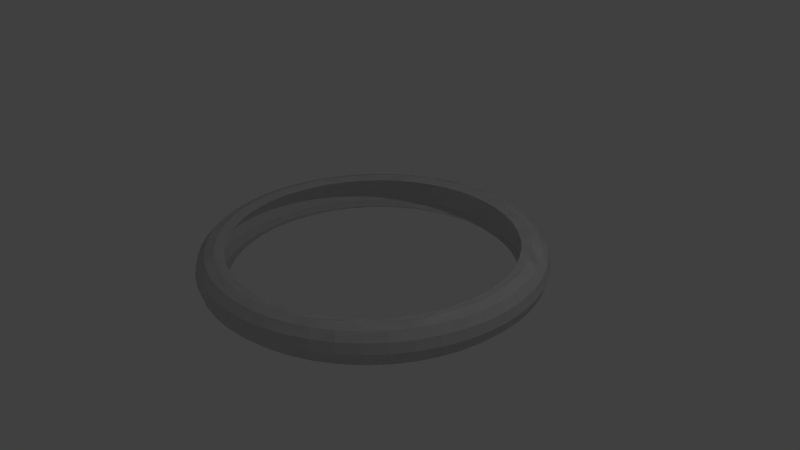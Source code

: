 # Source: OpenTorus.blend  (saved by Blender 2.74.0; exported with 4.5.12 LTS)
import bpy
from mathutils import Matrix  # noqa: F401  (used for matrix-valued properties, if any)

bpy.ops.wm.read_factory_settings(use_empty=True)
scene = bpy.context.scene
scene.name = 'Scene'

# ---- collections
col_collection_1 = bpy.data.collections.new('Collection 1'); scene.collection.children.link(col_collection_1)

# ---- world
world_world = bpy.data.worlds.new('World'); scene.world = world_world
world_world.color = (0.05088, 0.05088, 0.05088)
world_world.use_sun_shadow = False
world_world.sun_shadow_jitter_overblur = 0.0
world_world.cycles.sampling_method = 'MANUAL'
world_world.cycles.sample_map_resolution = 256

# ---- cameras
cam_camera = bpy.data.cameras.new('Camera')
cam_camera.clip_end = 100.0
cam_camera.lens = 35.0
cam_camera.sensor_width = 32.0
cam_camera.sensor_height = 18.0
cam_camera.ortho_scale = 7.314
cam_camera.dof.focus_distance = 0.0
cam_camera.dof.aperture_fstop = 128.0

# ---- lights
light_lamp = bpy.data.lights.new('Lamp', 'POINT')
light_lamp.transmission_factor = 0.0
light_lamp.cutoff_distance = 30.0
light_lamp.energy = 100.0
light_lamp.shadow_buffer_clip_start = 1.001
light_lamp.shadow_soft_size = 0.1
light_lamp.shadow_maximum_resolution = 0.006
light_lamp.use_absolute_resolution = True
light_lamp.cycles.use_multiple_importance_sampling = False

# ---- meshes
me_torus = bpy.data.meshes.new('Torus')
me_torus.from_pydata([(2.25, 0.0, 0.0), (2.217, 0.0, 0.125), (2.125, 0.0, 0.2165), (2.0, 0.0, 0.25), (1.875, 0.0, 0.2165), (1.875, 0.0, -0.2165), (2.0, 0.0, -0.25), (2.125, 0.0, -0.2165), (2.217, 0.0, -0.125), (2.231, 0.2937, 0.0), (2.198, 0.2893, 0.125), (2.107, 0.2774, 0.2165), (1.983, 0.2611, 0.25), (1.859, 0.2447, 0.2165), (1.859, 0.2447, -0.2165), (1.983, 0.2611, -0.25), (2.107, 0.2774, -0.2165), (2.198, 0.2893, -0.125), (2.173, 0.5823, 0.0), (2.141, 0.5737, 0.125), (2.053, 0.55, 0.2165), (1.932, 0.5176, 0.25), (1.811, 0.4853, 0.2165), (1.811, 0.4853, -0.2165), (1.932, 0.5176, -0.25), (2.053, 0.55, -0.2165), (2.141, 0.5737, -0.125), (2.079, 0.861, 0.0), (2.048, 0.8482, 0.125), (1.963, 0.8132, 0.2165), (1.848, 0.7654, 0.25), (1.732, 0.7175, 0.2165), (1.732, 0.7175, -0.2165), (1.848, 0.7654, -0.25), (1.963, 0.8132, -0.2165), (2.048, 0.8482, -0.125), (1.949, 1.125, 0.0), (1.92, 1.108, 0.125), (1.84, 1.063, 0.2165), (1.732, 1.0, 0.25), (1.624, 0.9375, 0.2165), (1.624, 0.9375, -0.2165), (1.732, 1.0, -0.25), (1.84, 1.063, -0.2165), (1.92, 1.108, -0.125), (1.785, 1.37, 0.0), (1.758, 1.349, 0.125), (1.686, 1.294, 0.2165), (1.587, 1.218, 0.25), (1.488, 1.141, 0.2165), (1.488, 1.141, -0.2165), (1.587, 1.218, -0.25), (1.686, 1.294, -0.2165), (1.758, 1.349, -0.125), (1.591, 1.591, 0.0), (1.567, 1.567, 0.125), (1.503, 1.503, 0.2165), (1.414, 1.414, 0.25), (1.326, 1.326, 0.2165), (1.326, 1.326, -0.2165), (1.414, 1.414, -0.25), (1.503, 1.503, -0.2165), (1.567, 1.567, -0.125), (1.37, 1.785, 0.0), (1.349, 1.758, 0.125), (1.294, 1.686, 0.2165), (1.218, 1.587, 0.25), (1.141, 1.488, 0.2165), (1.141, 1.488, -0.2165), (1.218, 1.587, -0.25), (1.294, 1.686, -0.2165), (1.349, 1.758, -0.125), (1.125, 1.949, 0.0), (1.108, 1.92, 0.125), (1.062, 1.84, 0.2165), (1.0, 1.732, 0.25), (0.9375, 1.624, 0.2165), (0.9375, 1.624, -0.2165), (1.0, 1.732, -0.25), (1.062, 1.84, -0.2165), (1.108, 1.92, -0.125), (0.861, 2.079, 0.0), (0.8482, 2.048, 0.125), (0.8132, 1.963, 0.2165), (0.7654, 1.848, 0.25), (0.7175, 1.732, 0.2165), (0.7175, 1.732, -0.2165), (0.7654, 1.848, -0.25), (0.8132, 1.963, -0.2165), (0.8482, 2.048, -0.125), (0.5823, 2.173, 0.0), (0.5737, 2.141, 0.125), (0.55, 2.053, 0.2165), (0.5176, 1.932, 0.25), (0.4853, 1.811, 0.2165), (0.4853, 1.811, -0.2165), (0.5176, 1.932, -0.25), (0.55, 2.053, -0.2165), (0.5737, 2.141, -0.125), (0.2937, 2.231, 0.0), (0.2893, 2.198, 0.125), (0.2774, 2.107, 0.2165), (0.2611, 1.983, 0.25), (0.2447, 1.859, 0.2165), (0.2447, 1.859, -0.2165), (0.2611, 1.983, -0.25), (0.2774, 2.107, -0.2165), (0.2893, 2.198, -0.125), (2.384e-07, 2.25, 0.0), (3.576e-07, 2.217, 0.125), (1.192e-07, 2.125, 0.2165), (1.788e-07, 2.0, 0.25), (1.192e-07, 1.875, 0.2165), (1.192e-07, 1.875, -0.2165), (1.788e-07, 2.0, -0.25), (1.192e-07, 2.125, -0.2165), (3.576e-07, 2.217, -0.125), (-0.2937, 2.231, 0.0), (-0.2893, 2.198, 0.125), (-0.2774, 2.107, 0.2165), (-0.2611, 1.983, 0.25), (-0.2447, 1.859, 0.2165), (-0.2447, 1.859, -0.2165), (-0.2611, 1.983, -0.25), (-0.2774, 2.107, -0.2165), (-0.2893, 2.198, -0.125), (-0.5823, 2.173, 0.0), (-0.5737, 2.141, 0.125), (-0.55, 2.053, 0.2165), (-0.5176, 1.932, 0.25), (-0.4853, 1.811, 0.2165), (-0.4853, 1.811, -0.2165), (-0.5176, 1.932, -0.25), (-0.55, 2.053, -0.2165), (-0.5737, 2.141, -0.125), (-0.861, 2.079, 0.0), (-0.8482, 2.048, 0.125), (-0.8132, 1.963, 0.2165), (-0.7654, 1.848, 0.25), (-0.7175, 1.732, 0.2165), (-0.7175, 1.732, -0.2165), (-0.7654, 1.848, -0.25), (-0.8132, 1.963, -0.2165), (-0.8482, 2.048, -0.125), (-1.125, 1.949, 0.0), (-1.108, 1.92, 0.125), (-1.062, 1.84, 0.2165), (-1.0, 1.732, 0.25), (-0.9375, 1.624, 0.2165), (-0.9375, 1.624, -0.2165), (-1.0, 1.732, -0.25), (-1.062, 1.84, -0.2165), (-1.108, 1.92, -0.125), (-1.37, 1.785, 0.0), (-1.349, 1.758, 0.125), (-1.294, 1.686, 0.2165), (-1.218, 1.587, 0.25), (-1.141, 1.488, 0.2165), (-1.141, 1.488, -0.2165), (-1.218, 1.587, -0.25), (-1.294, 1.686, -0.2165), (-1.349, 1.758, -0.125), (-1.591, 1.591, 0.0), (-1.567, 1.567, 0.125), (-1.503, 1.503, 0.2165), (-1.414, 1.414, 0.25), (-1.326, 1.326, 0.2165), (-1.326, 1.326, -0.2165), (-1.414, 1.414, -0.25), (-1.503, 1.503, -0.2165), (-1.567, 1.567, -0.125), (-1.785, 1.37, 0.0), (-1.758, 1.349, 0.125), (-1.686, 1.294, 0.2165), (-1.587, 1.218, 0.25), (-1.488, 1.141, 0.2165), (-1.488, 1.141, -0.2165), (-1.587, 1.218, -0.25), (-1.686, 1.294, -0.2165), (-1.758, 1.349, -0.125), (-1.949, 1.125, 0.0), (-1.92, 1.108, 0.125), (-1.84, 1.063, 0.2165), (-1.732, 1.0, 0.25), (-1.624, 0.9375, 0.2165), (-1.624, 0.9375, -0.2165), (-1.732, 1.0, -0.25), (-1.84, 1.063, -0.2165), (-1.92, 1.108, -0.125), (-2.079, 0.861, 0.0), (-2.048, 0.8482, 0.125), (-1.963, 0.8132, 0.2165), (-1.848, 0.7654, 0.25), (-1.732, 0.7175, 0.2165), (-1.732, 0.7175, -0.2165), (-1.848, 0.7654, -0.25), (-1.963, 0.8132, -0.2165), (-2.048, 0.8482, -0.125), (-2.173, 0.5823, 0.0), (-2.141, 0.5737, 0.125), (-2.053, 0.55, 0.2165), (-1.932, 0.5176, 0.25), (-1.811, 0.4853, 0.2165), (-1.811, 0.4853, -0.2165), (-1.932, 0.5176, -0.25), (-2.053, 0.55, -0.2165), (-2.141, 0.5737, -0.125), (-2.231, 0.2937, 0.0), (-2.198, 0.2893, 0.125), (-2.107, 0.2774, 0.2165), (-1.983, 0.2611, 0.25), (-1.859, 0.2447, 0.2165), (-1.859, 0.2447, -0.2165), (-1.983, 0.2611, -0.25), (-2.107, 0.2774, -0.2165), (-2.198, 0.2893, -0.125), (-2.25, 1.967e-07, 0.0), (-2.217, 1.938e-07, 0.125), (-2.125, 1.858e-07, 0.2165), (-2.0, 1.748e-07, 0.25), (-1.875, 1.639e-07, 0.2165), (-1.875, 1.639e-07, -0.2165), (-2.0, 1.748e-07, -0.25), (-2.125, 1.858e-07, -0.2165), (-2.217, 1.938e-07, -0.125), (-2.231, -0.2937, 0.0), (-2.198, -0.2893, 0.125), (-2.107, -0.2774, 0.2165), (-1.983, -0.2611, 0.25), (-1.859, -0.2447, 0.2165), (-1.859, -0.2447, -0.2165), (-1.983, -0.2611, -0.25), (-2.107, -0.2774, -0.2165), (-2.198, -0.2893, -0.125), (-2.173, -0.5823, 0.0), (-2.141, -0.5737, 0.125), (-2.053, -0.55, 0.2165), (-1.932, -0.5176, 0.25), (-1.811, -0.4853, 0.2165), (-1.811, -0.4853, -0.2165), (-1.932, -0.5176, -0.25), (-2.053, -0.55, -0.2165), (-2.141, -0.5737, -0.125), (-2.079, -0.861, 0.0), (-2.048, -0.8482, 0.125), (-1.963, -0.8132, 0.2165), (-1.848, -0.7654, 0.25), (-1.732, -0.7175, 0.2165), (-1.732, -0.7175, -0.2165), (-1.848, -0.7654, -0.25), (-1.963, -0.8132, -0.2165), (-2.048, -0.8482, -0.125), (-1.949, -1.125, 0.0), (-1.92, -1.108, 0.125), (-1.84, -1.062, 0.2165), (-1.732, -1.0, 0.25), (-1.624, -0.9375, 0.2165), (-1.624, -0.9375, -0.2165), (-1.732, -1.0, -0.25), (-1.84, -1.062, -0.2165), (-1.92, -1.108, -0.125), (-1.785, -1.37, 0.0), (-1.758, -1.349, 0.125), (-1.686, -1.294, 0.2165), (-1.587, -1.218, 0.25), (-1.488, -1.141, 0.2165), (-1.488, -1.141, -0.2165), (-1.587, -1.218, -0.25), (-1.686, -1.294, -0.2165), (-1.758, -1.349, -0.125), (-1.591, -1.591, 0.0), (-1.567, -1.567, 0.125), (-1.503, -1.503, 0.2165), (-1.414, -1.414, 0.25), (-1.326, -1.326, 0.2165), (-1.326, -1.326, -0.2165), (-1.414, -1.414, -0.25), (-1.503, -1.503, -0.2165), (-1.567, -1.567, -0.125), (-1.37, -1.785, 0.0), (-1.349, -1.758, 0.125), (-1.294, -1.686, 0.2165), (-1.218, -1.587, 0.25), (-1.141, -1.488, 0.2165), (-1.141, -1.488, -0.2165), (-1.218, -1.587, -0.25), (-1.294, -1.686, -0.2165), (-1.349, -1.758, -0.125), (-1.125, -1.949, 0.0), (-1.108, -1.92, 0.125), (-1.062, -1.84, 0.2165), (-1.0, -1.732, 0.25), (-0.9375, -1.624, 0.2165), (-0.9375, -1.624, -0.2165), (-1.0, -1.732, -0.25), (-1.062, -1.84, -0.2165), (-1.108, -1.92, -0.125), (-0.861, -2.079, 0.0), (-0.8482, -2.048, 0.125), (-0.8132, -1.963, 0.2165), (-0.7654, -1.848, 0.25), (-0.7175, -1.732, 0.2165), (-0.7175, -1.732, -0.2165), (-0.7654, -1.848, -0.25), (-0.8132, -1.963, -0.2165), (-0.8482, -2.048, -0.125), (-0.5823, -2.173, 0.0), (-0.5737, -2.141, 0.125), (-0.55, -2.053, 0.2165), (-0.5176, -1.932, 0.25), (-0.4853, -1.811, 0.2165), (-0.4853, -1.811, -0.2165), (-0.5176, -1.932, -0.25), (-0.55, -2.053, -0.2165), (-0.5737, -2.141, -0.125), (-0.2937, -2.231, 0.0), (-0.2893, -2.198, 0.125), (-0.2774, -2.107, 0.2165), (-0.2611, -1.983, 0.25), (-0.2447, -1.859, 0.2165), (-0.2447, -1.859, -0.2165), (-0.2611, -1.983, -0.25), (-0.2774, -2.107, -0.2165), (-0.2893, -2.198, -0.125), (2.384e-07, -2.25, 0.0), (3.576e-07, -2.217, 0.125), (1.192e-07, -2.125, 0.2165), (1.788e-07, -2.0, 0.25), (1.192e-07, -1.875, 0.2165), (1.192e-07, -1.875, -0.2165), (1.788e-07, -2.0, -0.25), (1.192e-07, -2.125, -0.2165), (3.576e-07, -2.217, -0.125), (0.2937, -2.231, 0.0), (0.2893, -2.198, 0.125), (0.2774, -2.107, 0.2165), (0.2611, -1.983, 0.25), (0.2447, -1.859, 0.2165), (0.2447, -1.859, -0.2165), (0.2611, -1.983, -0.25), (0.2774, -2.107, -0.2165), (0.2893, -2.198, -0.125), (0.5823, -2.173, 0.0), (0.5737, -2.141, 0.125), (0.55, -2.053, 0.2165), (0.5176, -1.932, 0.25), (0.4853, -1.811, 0.2165), (0.4853, -1.811, -0.2165), (0.5176, -1.932, -0.25), (0.55, -2.053, -0.2165), (0.5737, -2.141, -0.125), (0.861, -2.079, 0.0), (0.8482, -2.048, 0.125), (0.8132, -1.963, 0.2165), (0.7654, -1.848, 0.25), (0.7175, -1.732, 0.2165), (0.7175, -1.732, -0.2165), (0.7654, -1.848, -0.25), (0.8132, -1.963, -0.2165), (0.8482, -2.048, -0.125), (1.125, -1.949, 0.0), (1.108, -1.92, 0.125), (1.062, -1.84, 0.2165), (1.0, -1.732, 0.25), (0.9375, -1.624, 0.2165), (0.9375, -1.624, -0.2165), (1.0, -1.732, -0.25), (1.062, -1.84, -0.2165), (1.108, -1.92, -0.125), (1.37, -1.785, 0.0), (1.349, -1.758, 0.125), (1.294, -1.686, 0.2165), (1.218, -1.587, 0.25), (1.141, -1.488, 0.2165), (1.141, -1.488, -0.2165), (1.218, -1.587, -0.25), (1.294, -1.686, -0.2165), (1.349, -1.758, -0.125), (1.591, -1.591, 0.0), (1.567, -1.567, 0.125), (1.503, -1.503, 0.2165), (1.414, -1.414, 0.25), (1.326, -1.326, 0.2165), (1.326, -1.326, -0.2165), (1.414, -1.414, -0.25), (1.503, -1.503, -0.2165), (1.567, -1.567, -0.125), (1.785, -1.37, 0.0), (1.758, -1.349, 0.125), (1.686, -1.294, 0.2165), (1.587, -1.218, 0.25), (1.488, -1.141, 0.2165), (1.488, -1.141, -0.2165), (1.587, -1.218, -0.25), (1.686, -1.294, -0.2165), (1.758, -1.349, -0.125), (1.949, -1.125, 0.0), (1.92, -1.108, 0.125), (1.84, -1.063, 0.2165), (1.732, -1.0, 0.25), (1.624, -0.9375, 0.2165), (1.624, -0.9375, -0.2165), (1.732, -1.0, -0.25), (1.84, -1.063, -0.2165), (1.92, -1.108, -0.125), (2.079, -0.861, 0.0), (2.048, -0.8482, 0.125), (1.963, -0.8132, 0.2165), (1.848, -0.7654, 0.25), (1.732, -0.7175, 0.2165), (1.732, -0.7175, -0.2165), (1.848, -0.7654, -0.25), (1.963, -0.8132, -0.2165), (2.048, -0.8482, -0.125), (2.173, -0.5823, 0.0), (2.141, -0.5737, 0.125), (2.053, -0.55, 0.2165), (1.932, -0.5176, 0.25), (1.811, -0.4853, 0.2165), (1.811, -0.4853, -0.2165), (1.932, -0.5176, -0.25), (2.053, -0.55, -0.2165), (2.141, -0.5737, -0.125), (2.231, -0.2937, 0.0), (2.198, -0.2893, 0.125), (2.107, -0.2774, 0.2165), (1.983, -0.2611, 0.25), (1.859, -0.2447, 0.2165), (1.859, -0.2447, -0.2165), (1.983, -0.2611, -0.25), (2.107, -0.2774, -0.2165), (2.198, -0.2893, -0.125), (2.25, 0.0, 0.0), (2.217, 0.0, 0.125), (2.125, 0.0, 0.2165), (2.0, 0.0, 0.25), (1.875, 0.0, 0.2165), (1.875, 0.0, -0.2165), (2.0, 0.0, -0.25), (2.125, 0.0, -0.2165), (2.217, 0.0, -0.125), (2.231, 0.2937, 0.0), (2.198, 0.2893, 0.125), (2.107, 0.2774, 0.2165), (1.983, 0.2611, 0.25), (1.859, 0.2447, 0.2165), (1.859, 0.2447, -0.2165), (1.983, 0.2611, -0.25), (2.107, 0.2774, -0.2165), (2.198, 0.2893, -0.125), (2.173, 0.5823, 0.0), (2.141, 0.5737, 0.125), (2.053, 0.55, 0.2165), (1.932, 0.5176, 0.25), (1.811, 0.4853, 0.2165), (1.811, 0.4853, -0.2165), (1.932, 0.5176, -0.25), (2.053, 0.55, -0.2165), (2.141, 0.5737, -0.125), (2.079, 0.861, 0.0), (2.048, 0.8482, 0.125), (1.963, 0.8132, 0.2165), (1.848, 0.7654, 0.25), (1.732, 0.7175, 0.2165), (1.732, 0.7175, -0.2165), (1.848, 0.7654, -0.25), (1.963, 0.8132, -0.2165), (2.048, 0.8482, -0.125), (1.949, 1.125, 0.0), (1.92, 1.108, 0.125), (1.84, 1.063, 0.2165), (1.732, 1.0, 0.25), (1.624, 0.9375, 0.2165), (1.624, 0.9375, -0.2165), (1.732, 1.0, -0.25), (1.84, 1.063, -0.2165), (1.92, 1.108, -0.125), (1.785, 1.37, 0.0), (1.758, 1.349, 0.125), (1.686, 1.294, 0.2165), (1.587, 1.218, 0.25), (1.488, 1.141, 0.2165), (1.488, 1.141, -0.2165), (1.587, 1.218, -0.25), (1.686, 1.294, -0.2165), (1.758, 1.349, -0.125), (1.591, 1.591, 0.0), (1.567, 1.567, 0.125), (1.503, 1.503, 0.2165), (1.414, 1.414, 0.25), (1.326, 1.326, 0.2165), (1.326, 1.326, -0.2165), (1.414, 1.414, -0.25), (1.503, 1.503, -0.2165), (1.567, 1.567, -0.125), (1.37, 1.785, 0.0), (1.349, 1.758, 0.125), (1.294, 1.686, 0.2165), (1.218, 1.587, 0.25), (1.141, 1.488, 0.2165), (1.141, 1.488, -0.2165), (1.218, 1.587, -0.25), (1.294, 1.686, -0.2165), (1.349, 1.758, -0.125), (1.125, 1.949, 0.0), (1.108, 1.92, 0.125), (1.062, 1.84, 0.2165), (1.0, 1.732, 0.25), (0.9375, 1.624, 0.2165), (0.9375, 1.624, -0.2165), (1.0, 1.732, -0.25), (1.062, 1.84, -0.2165), (1.108, 1.92, -0.125), (0.861, 2.079, 0.0), (0.8482, 2.048, 0.125), (0.8132, 1.963, 0.2165), (0.7654, 1.848, 0.25), (0.7175, 1.732, 0.2165), (0.7175, 1.732, -0.2165), (0.7654, 1.848, -0.25), (0.8132, 1.963, -0.2165), (0.8482, 2.048, -0.125), (0.5823, 2.173, 0.0), (0.5737, 2.141, 0.125), (0.55, 2.053, 0.2165), (0.5176, 1.932, 0.25), (0.4853, 1.811, 0.2165), (0.4853, 1.811, -0.2165), (0.5176, 1.932, -0.25), (0.55, 2.053, -0.2165), (0.5737, 2.141, -0.125), (0.2937, 2.231, 0.0), (0.2893, 2.198, 0.125), (0.2774, 2.107, 0.2165), (0.2611, 1.983, 0.25), (0.2447, 1.859, 0.2165), (0.2447, 1.859, -0.2165), (0.2611, 1.983, -0.25), (0.2774, 2.107, -0.2165), (0.2893, 2.198, -0.125), (2.384e-07, 2.25, 0.0), (3.576e-07, 2.217, 0.125), (1.192e-07, 2.125, 0.2165), (1.788e-07, 2.0, 0.25), (1.192e-07, 1.875, 0.2165), (1.192e-07, 1.875, -0.2165), (1.788e-07, 2.0, -0.25), (1.192e-07, 2.125, -0.2165), (3.576e-07, 2.217, -0.125), (-0.2937, 2.231, 0.0), (-0.2893, 2.198, 0.125), (-0.2774, 2.107, 0.2165), (-0.2611, 1.983, 0.25), (-0.2447, 1.859, 0.2165), (-0.2447, 1.859, -0.2165), (-0.2611, 1.983, -0.25), (-0.2774, 2.107, -0.2165), (-0.2893, 2.198, -0.125), (-0.5823, 2.173, 0.0), (-0.5737, 2.141, 0.125), (-0.55, 2.053, 0.2165), (-0.5176, 1.932, 0.25), (-0.4853, 1.811, 0.2165), (-0.4853, 1.811, -0.2165), (-0.5176, 1.932, -0.25), (-0.55, 2.053, -0.2165), (-0.5737, 2.141, -0.125), (-0.861, 2.079, 0.0), (-0.8482, 2.048, 0.125), (-0.8132, 1.963, 0.2165), (-0.7654, 1.848, 0.25), (-0.7175, 1.732, 0.2165), (-0.7175, 1.732, -0.2165), (-0.7654, 1.848, -0.25), (-0.8132, 1.963, -0.2165), (-0.8482, 2.048, -0.125), (-1.125, 1.949, 0.0), (-1.108, 1.92, 0.125), (-1.062, 1.84, 0.2165), (-1.0, 1.732, 0.25), (-0.9375, 1.624, 0.2165), (-0.9375, 1.624, -0.2165), (-1.0, 1.732, -0.25), (-1.062, 1.84, -0.2165), (-1.108, 1.92, -0.125), (-1.37, 1.785, 0.0), (-1.349, 1.758, 0.125), (-1.294, 1.686, 0.2165), (-1.218, 1.587, 0.25), (-1.141, 1.488, 0.2165), (-1.141, 1.488, -0.2165), (-1.218, 1.587, -0.25), (-1.294, 1.686, -0.2165), (-1.349, 1.758, -0.125), (-1.591, 1.591, 0.0), (-1.567, 1.567, 0.125), (-1.503, 1.503, 0.2165), (-1.414, 1.414, 0.25), (-1.326, 1.326, 0.2165), (-1.326, 1.326, -0.2165), (-1.414, 1.414, -0.25), (-1.503, 1.503, -0.2165), (-1.567, 1.567, -0.125), (-1.785, 1.37, 0.0), (-1.758, 1.349, 0.125), (-1.686, 1.294, 0.2165), (-1.587, 1.218, 0.25), (-1.488, 1.141, 0.2165), (-1.488, 1.141, -0.2165), (-1.587, 1.218, -0.25), (-1.686, 1.294, -0.2165), (-1.758, 1.349, -0.125), (-1.949, 1.125, 0.0), (-1.92, 1.108, 0.125), (-1.84, 1.063, 0.2165), (-1.732, 1.0, 0.25), (-1.624, 0.9375, 0.2165), (-1.624, 0.9375, -0.2165), (-1.732, 1.0, -0.25), (-1.84, 1.063, -0.2165), (-1.92, 1.108, -0.125), (-2.079, 0.861, 0.0), (-2.048, 0.8482, 0.125), (-1.963, 0.8132, 0.2165), (-1.848, 0.7654, 0.25), (-1.732, 0.7175, 0.2165), (-1.732, 0.7175, -0.2165), (-1.848, 0.7654, -0.25), (-1.963, 0.8132, -0.2165), (-2.048, 0.8482, -0.125), (-2.173, 0.5823, 0.0), (-2.141, 0.5737, 0.125), (-2.053, 0.55, 0.2165), (-1.932, 0.5176, 0.25), (-1.811, 0.4853, 0.2165), (-1.811, 0.4853, -0.2165), (-1.932, 0.5176, -0.25), (-2.053, 0.55, -0.2165), (-2.141, 0.5737, -0.125), (-2.231, 0.2937, 0.0), (-2.198, 0.2893, 0.125), (-2.107, 0.2774, 0.2165), (-1.983, 0.2611, 0.25), (-1.859, 0.2447, 0.2165), (-1.859, 0.2447, -0.2165), (-1.983, 0.2611, -0.25), (-2.107, 0.2774, -0.2165), (-2.198, 0.2893, -0.125), (-2.25, 1.967e-07, 0.0), (-2.217, 1.938e-07, 0.125), (-2.125, 1.858e-07, 0.2165), (-2.0, 1.748e-07, 0.25), (-1.875, 1.639e-07, 0.2165), (-1.875, 1.639e-07, -0.2165), (-2.0, 1.748e-07, -0.25), (-2.125, 1.858e-07, -0.2165), (-2.217, 1.938e-07, -0.125), (-2.231, -0.2937, 0.0), (-2.198, -0.2893, 0.125), (-2.107, -0.2774, 0.2165), (-1.983, -0.2611, 0.25), (-1.859, -0.2447, 0.2165), (-1.859, -0.2447, -0.2165), (-1.983, -0.2611, -0.25), (-2.107, -0.2774, -0.2165), (-2.198, -0.2893, -0.125), (-2.173, -0.5823, 0.0), (-2.141, -0.5737, 0.125), (-2.053, -0.55, 0.2165), (-1.932, -0.5176, 0.25), (-1.811, -0.4853, 0.2165), (-1.811, -0.4853, -0.2165), (-1.932, -0.5176, -0.25), (-2.053, -0.55, -0.2165), (-2.141, -0.5737, -0.125), (-2.079, -0.861, 0.0), (-2.048, -0.8482, 0.125), (-1.963, -0.8132, 0.2165), (-1.848, -0.7654, 0.25), (-1.732, -0.7175, 0.2165), (-1.732, -0.7175, -0.2165), (-1.848, -0.7654, -0.25), (-1.963, -0.8132, -0.2165), (-2.048, -0.8482, -0.125), (-1.949, -1.125, 0.0), (-1.92, -1.108, 0.125), (-1.84, -1.062, 0.2165), (-1.732, -1.0, 0.25), (-1.624, -0.9375, 0.2165), (-1.624, -0.9375, -0.2165), (-1.732, -1.0, -0.25), (-1.84, -1.062, -0.2165), (-1.92, -1.108, -0.125), (-1.785, -1.37, 0.0), (-1.758, -1.349, 0.125), (-1.686, -1.294, 0.2165), (-1.587, -1.218, 0.25), (-1.488, -1.141, 0.2165), (-1.488, -1.141, -0.2165), (-1.587, -1.218, -0.25), (-1.686, -1.294, -0.2165), (-1.758, -1.349, -0.125), (-1.591, -1.591, 0.0), (-1.567, -1.567, 0.125), (-1.503, -1.503, 0.2165), (-1.414, -1.414, 0.25), (-1.326, -1.326, 0.2165), (-1.326, -1.326, -0.2165), (-1.414, -1.414, -0.25), (-1.503, -1.503, -0.2165), (-1.567, -1.567, -0.125), (-1.37, -1.785, 0.0), (-1.349, -1.758, 0.125), (-1.294, -1.686, 0.2165), (-1.218, -1.587, 0.25), (-1.141, -1.488, 0.2165), (-1.141, -1.488, -0.2165), (-1.218, -1.587, -0.25), (-1.294, -1.686, -0.2165), (-1.349, -1.758, -0.125), (-1.125, -1.949, 0.0), (-1.108, -1.92, 0.125), (-1.062, -1.84, 0.2165), (-1.0, -1.732, 0.25), (-0.9375, -1.624, 0.2165), (-0.9375, -1.624, -0.2165), (-1.0, -1.732, -0.25), (-1.062, -1.84, -0.2165), (-1.108, -1.92, -0.125), (-0.861, -2.079, 0.0), (-0.8482, -2.048, 0.125), (-0.8132, -1.963, 0.2165), (-0.7654, -1.848, 0.25), (-0.7175, -1.732, 0.2165), (-0.7175, -1.732, -0.2165), (-0.7654, -1.848, -0.25), (-0.8132, -1.963, -0.2165), (-0.8482, -2.048, -0.125), (-0.5823, -2.173, 0.0), (-0.5737, -2.141, 0.125), (-0.55, -2.053, 0.2165), (-0.5176, -1.932, 0.25), (-0.4853, -1.811, 0.2165), (-0.4853, -1.811, -0.2165), (-0.5176, -1.932, -0.25), (-0.55, -2.053, -0.2165), (-0.5737, -2.141, -0.125), (-0.2937, -2.231, 0.0), (-0.2893, -2.198, 0.125), (-0.2774, -2.107, 0.2165), (-0.2611, -1.983, 0.25), (-0.2447, -1.859, 0.2165), (-0.2447, -1.859, -0.2165), (-0.2611, -1.983, -0.25), (-0.2774, -2.107, -0.2165), (-0.2893, -2.198, -0.125), (2.384e-07, -2.25, 0.0), (3.576e-07, -2.217, 0.125), (1.192e-07, -2.125, 0.2165), (1.788e-07, -2.0, 0.25), (1.192e-07, -1.875, 0.2165), (1.192e-07, -1.875, -0.2165), (1.788e-07, -2.0, -0.25), (1.192e-07, -2.125, -0.2165), (3.576e-07, -2.217, -0.125), (0.2937, -2.231, 0.0), (0.2893, -2.198, 0.125), (0.2774, -2.107, 0.2165), (0.2611, -1.983, 0.25), (0.2447, -1.859, 0.2165), (0.2447, -1.859, -0.2165), (0.2611, -1.983, -0.25), (0.2774, -2.107, -0.2165), (0.2893, -2.198, -0.125), (0.5823, -2.173, 0.0), (0.5737, -2.141, 0.125), (0.55, -2.053, 0.2165), (0.5176, -1.932, 0.25), (0.4853, -1.811, 0.2165), (0.4853, -1.811, -0.2165), (0.5176, -1.932, -0.25), (0.55, -2.053, -0.2165), (0.5737, -2.141, -0.125), (0.861, -2.079, 0.0), (0.8482, -2.048, 0.125), (0.8132, -1.963, 0.2165), (0.7654, -1.848, 0.25), (0.7175, -1.732, 0.2165), (0.7175, -1.732, -0.2165), (0.7654, -1.848, -0.25), (0.8132, -1.963, -0.2165), (0.8482, -2.048, -0.125), (1.125, -1.949, 0.0), (1.108, -1.92, 0.125), (1.062, -1.84, 0.2165), (1.0, -1.732, 0.25), (0.9375, -1.624, 0.2165), (0.9375, -1.624, -0.2165), (1.0, -1.732, -0.25), (1.062, -1.84, -0.2165), (1.108, -1.92, -0.125), (1.37, -1.785, 0.0), (1.349, -1.758, 0.125), (1.294, -1.686, 0.2165), (1.218, -1.587, 0.25), (1.141, -1.488, 0.2165), (1.141, -1.488, -0.2165), (1.218, -1.587, -0.25), (1.294, -1.686, -0.2165), (1.349, -1.758, -0.125), (1.591, -1.591, 0.0), (1.567, -1.567, 0.125), (1.503, -1.503, 0.2165), (1.414, -1.414, 0.25), (1.326, -1.326, 0.2165), (1.326, -1.326, -0.2165), (1.414, -1.414, -0.25), (1.503, -1.503, -0.2165), (1.567, -1.567, -0.125), (1.785, -1.37, 0.0), (1.758, -1.349, 0.125), (1.686, -1.294, 0.2165), (1.587, -1.218, 0.25), (1.488, -1.141, 0.2165), (1.488, -1.141, -0.2165), (1.587, -1.218, -0.25), (1.686, -1.294, -0.2165), (1.758, -1.349, -0.125), (1.949, -1.125, 0.0), (1.92, -1.108, 0.125), (1.84, -1.063, 0.2165), (1.732, -1.0, 0.25), (1.624, -0.9375, 0.2165), (1.624, -0.9375, -0.2165), (1.732, -1.0, -0.25), (1.84, -1.063, -0.2165), (1.92, -1.108, -0.125), (2.079, -0.861, 0.0), (2.048, -0.8482, 0.125), (1.963, -0.8132, 0.2165), (1.848, -0.7654, 0.25), (1.732, -0.7175, 0.2165), (1.732, -0.7175, -0.2165), (1.848, -0.7654, -0.25), (1.963, -0.8132, -0.2165), (2.048, -0.8482, -0.125), (2.173, -0.5823, 0.0), (2.141, -0.5737, 0.125), (2.053, -0.55, 0.2165), (1.932, -0.5176, 0.25), (1.811, -0.4853, 0.2165), (1.811, -0.4853, -0.2165), (1.932, -0.5176, -0.25), (2.053, -0.55, -0.2165), (2.141, -0.5737, -0.125), (2.231, -0.2937, 0.0), (2.198, -0.2893, 0.125), (2.107, -0.2774, 0.2165), (1.983, -0.2611, 0.25), (1.859, -0.2447, 0.2165), (1.859, -0.2447, -0.2165), (1.983, -0.2611, -0.25), (2.107, -0.2774, -0.2165), (2.198, -0.2893, -0.125)], [], [(0, 9, 10, 1), (1, 10, 11, 2), (2, 11, 12, 3), (3, 12, 13, 4), (5, 14, 15, 6), (6, 15, 16, 7), (7, 16, 17, 8), (0, 8, 17, 9), (9, 18, 19, 10), (10, 19, 20, 11), (11, 20, 21, 12), (12, 21, 22, 13), (14, 23, 24, 15), (15, 24, 25, 16), (16, 25, 26, 17), (17, 26, 18, 9), (18, 27, 28, 19), (19, 28, 29, 20), (20, 29, 30, 21), (21, 30, 31, 22), (23, 32, 33, 24), (24, 33, 34, 25), (25, 34, 35, 26), (26, 35, 27, 18), (27, 36, 37, 28), (28, 37, 38, 29), (29, 38, 39, 30), (30, 39, 40, 31), (32, 41, 42, 33), (33, 42, 43, 34), (34, 43, 44, 35), (35, 44, 36, 27), (36, 45, 46, 37), (37, 46, 47, 38), (38, 47, 48, 39), (39, 48, 49, 40), (41, 50, 51, 42), (42, 51, 52, 43), (43, 52, 53, 44), (44, 53, 45, 36), (45, 54, 55, 46), (46, 55, 56, 47), (47, 56, 57, 48), (48, 57, 58, 49), (50, 59, 60, 51), (51, 60, 61, 52), (52, 61, 62, 53), (53, 62, 54, 45), (54, 63, 64, 55), (55, 64, 65, 56), (56, 65, 66, 57), (57, 66, 67, 58), (59, 68, 69, 60), (60, 69, 70, 61), (61, 70, 71, 62), (62, 71, 63, 54), (63, 72, 73, 64), (64, 73, 74, 65), (65, 74, 75, 66), (66, 75, 76, 67), (68, 77, 78, 69), (69, 78, 79, 70), (70, 79, 80, 71), (71, 80, 72, 63), (72, 81, 82, 73), (73, 82, 83, 74), (74, 83, 84, 75), (75, 84, 85, 76), (77, 86, 87, 78), (78, 87, 88, 79), (79, 88, 89, 80), (80, 89, 81, 72), (81, 90, 91, 82), (82, 91, 92, 83), (83, 92, 93, 84), (84, 93, 94, 85), (86, 95, 96, 87), (87, 96, 97, 88), (88, 97, 98, 89), (89, 98, 90, 81), (90, 99, 100, 91), (91, 100, 101, 92), (92, 101, 102, 93), (93, 102, 103, 94), (95, 104, 105, 96), (96, 105, 106, 97), (97, 106, 107, 98), (98, 107, 99, 90), (99, 108, 109, 100), (100, 109, 110, 101), (101, 110, 111, 102), (102, 111, 112, 103), (104, 113, 114, 105), (105, 114, 115, 106), (106, 115, 116, 107), (107, 116, 108, 99), (108, 117, 118, 109), (109, 118, 119, 110), (110, 119, 120, 111), (111, 120, 121, 112), (113, 122, 123, 114), (114, 123, 124, 115), (115, 124, 125, 116), (116, 125, 117, 108), (117, 126, 127, 118), (118, 127, 128, 119), (119, 128, 129, 120), (120, 129, 130, 121), (122, 131, 132, 123), (123, 132, 133, 124), (124, 133, 134, 125), (125, 134, 126, 117), (126, 135, 136, 127), (127, 136, 137, 128), (128, 137, 138, 129), (129, 138, 139, 130), (131, 140, 141, 132), (132, 141, 142, 133), (133, 142, 143, 134), (134, 143, 135, 126), (135, 144, 145, 136), (136, 145, 146, 137), (137, 146, 147, 138), (138, 147, 148, 139), (140, 149, 150, 141), (141, 150, 151, 142), (142, 151, 152, 143), (143, 152, 144, 135), (144, 153, 154, 145), (145, 154, 155, 146), (146, 155, 156, 147), (147, 156, 157, 148), (149, 158, 159, 150), (150, 159, 160, 151), (151, 160, 161, 152), (152, 161, 153, 144), (153, 162, 163, 154), (154, 163, 164, 155), (155, 164, 165, 156), (156, 165, 166, 157), (158, 167, 168, 159), (159, 168, 169, 160), (160, 169, 170, 161), (161, 170, 162, 153), (162, 171, 172, 163), (163, 172, 173, 164), (164, 173, 174, 165), (165, 174, 175, 166), (167, 176, 177, 168), (168, 177, 178, 169), (169, 178, 179, 170), (170, 179, 171, 162), (171, 180, 181, 172), (172, 181, 182, 173), (173, 182, 183, 174), (174, 183, 184, 175), (176, 185, 186, 177), (177, 186, 187, 178), (178, 187, 188, 179), (179, 188, 180, 171), (180, 189, 190, 181), (181, 190, 191, 182), (182, 191, 192, 183), (183, 192, 193, 184), (185, 194, 195, 186), (186, 195, 196, 187), (187, 196, 197, 188), (188, 197, 189, 180), (189, 198, 199, 190), (190, 199, 200, 191), (191, 200, 201, 192), (192, 201, 202, 193), (194, 203, 204, 195), (195, 204, 205, 196), (196, 205, 206, 197), (197, 206, 198, 189), (198, 207, 208, 199), (199, 208, 209, 200), (200, 209, 210, 201), (201, 210, 211, 202), (203, 212, 213, 204), (204, 213, 214, 205), (205, 214, 215, 206), (206, 215, 207, 198), (207, 216, 217, 208), (208, 217, 218, 209), (209, 218, 219, 210), (210, 219, 220, 211), (212, 221, 222, 213), (213, 222, 223, 214), (214, 223, 224, 215), (215, 224, 216, 207), (216, 225, 226, 217), (217, 226, 227, 218), (218, 227, 228, 219), (219, 228, 229, 220), (221, 230, 231, 222), (222, 231, 232, 223), (223, 232, 233, 224), (224, 233, 225, 216), (225, 234, 235, 226), (226, 235, 236, 227), (227, 236, 237, 228), (228, 237, 238, 229), (230, 239, 240, 231), (231, 240, 241, 232), (232, 241, 242, 233), (233, 242, 234, 225), (234, 243, 244, 235), (235, 244, 245, 236), (236, 245, 246, 237), (237, 246, 247, 238), (239, 248, 249, 240), (240, 249, 250, 241), (241, 250, 251, 242), (242, 251, 243, 234), (243, 252, 253, 244), (244, 253, 254, 245), (245, 254, 255, 246), (246, 255, 256, 247), (248, 257, 258, 249), (249, 258, 259, 250), (250, 259, 260, 251), (251, 260, 252, 243), (252, 261, 262, 253), (253, 262, 263, 254), (254, 263, 264, 255), (255, 264, 265, 256), (257, 266, 267, 258), (258, 267, 268, 259), (259, 268, 269, 260), (260, 269, 261, 252), (261, 270, 271, 262), (262, 271, 272, 263), (263, 272, 273, 264), (264, 273, 274, 265), (266, 275, 276, 267), (267, 276, 277, 268), (268, 277, 278, 269), (269, 278, 270, 261), (270, 279, 280, 271), (271, 280, 281, 272), (272, 281, 282, 273), (273, 282, 283, 274), (275, 284, 285, 276), (276, 285, 286, 277), (277, 286, 287, 278), (278, 287, 279, 270), (279, 288, 289, 280), (280, 289, 290, 281), (281, 290, 291, 282), (282, 291, 292, 283), (284, 293, 294, 285), (285, 294, 295, 286), (286, 295, 296, 287), (287, 296, 288, 279), (288, 297, 298, 289), (289, 298, 299, 290), (290, 299, 300, 291), (291, 300, 301, 292), (293, 302, 303, 294), (294, 303, 304, 295), (295, 304, 305, 296), (296, 305, 297, 288), (297, 306, 307, 298), (298, 307, 308, 299), (299, 308, 309, 300), (300, 309, 310, 301), (302, 311, 312, 303), (303, 312, 313, 304), (304, 313, 314, 305), (305, 314, 306, 297), (306, 315, 316, 307), (307, 316, 317, 308), (308, 317, 318, 309), (309, 318, 319, 310), (311, 320, 321, 312), (312, 321, 322, 313), (313, 322, 323, 314), (314, 323, 315, 306), (315, 324, 325, 316), (316, 325, 326, 317), (317, 326, 327, 318), (318, 327, 328, 319), (320, 329, 330, 321), (321, 330, 331, 322), (322, 331, 332, 323), (323, 332, 324, 315), (324, 333, 334, 325), (325, 334, 335, 326), (326, 335, 336, 327), (327, 336, 337, 328), (329, 338, 339, 330), (330, 339, 340, 331), (331, 340, 341, 332), (332, 341, 333, 324), (333, 342, 343, 334), (334, 343, 344, 335), (335, 344, 345, 336), (336, 345, 346, 337), (338, 347, 348, 339), (339, 348, 349, 340), (340, 349, 350, 341), (341, 350, 342, 333), (342, 351, 352, 343), (343, 352, 353, 344), (344, 353, 354, 345), (345, 354, 355, 346), (347, 356, 357, 348), (348, 357, 358, 349), (349, 358, 359, 350), (350, 359, 351, 342), (351, 360, 361, 352), (352, 361, 362, 353), (353, 362, 363, 354), (354, 363, 364, 355), (356, 365, 366, 357), (357, 366, 367, 358), (358, 367, 368, 359), (359, 368, 360, 351), (360, 369, 370, 361), (361, 370, 371, 362), (362, 371, 372, 363), (363, 372, 373, 364), (365, 374, 375, 366), (366, 375, 376, 367), (367, 376, 377, 368), (368, 377, 369, 360), (369, 378, 379, 370), (370, 379, 380, 371), (371, 380, 381, 372), (372, 381, 382, 373), (374, 383, 384, 375), (375, 384, 385, 376), (376, 385, 386, 377), (377, 386, 378, 369), (378, 387, 388, 379), (379, 388, 389, 380), (380, 389, 390, 381), (381, 390, 391, 382), (383, 392, 393, 384), (384, 393, 394, 385), (385, 394, 395, 386), (386, 395, 387, 378), (387, 396, 397, 388), (388, 397, 398, 389), (389, 398, 399, 390), (390, 399, 400, 391), (392, 401, 402, 393), (393, 402, 403, 394), (394, 403, 404, 395), (395, 404, 396, 387), (396, 405, 406, 397), (397, 406, 407, 398), (398, 407, 408, 399), (399, 408, 409, 400), (401, 410, 411, 402), (402, 411, 412, 403), (403, 412, 413, 404), (404, 413, 405, 396), (405, 414, 415, 406), (406, 415, 416, 407), (407, 416, 417, 408), (408, 417, 418, 409), (410, 419, 420, 411), (411, 420, 421, 412), (412, 421, 422, 413), (413, 422, 414, 405), (414, 423, 424, 415), (415, 424, 425, 416), (416, 425, 426, 417), (417, 426, 427, 418), (419, 428, 429, 420), (420, 429, 430, 421), (421, 430, 431, 422), (422, 431, 423, 414), (423, 0, 1, 424), (424, 1, 2, 425), (425, 2, 3, 426), (426, 3, 4, 427), (428, 5, 6, 429), (429, 6, 7, 430), (430, 7, 8, 431), (431, 8, 0, 423), (432, 433, 442, 441), (433, 434, 443, 442), (434, 435, 444, 443), (435, 436, 445, 444), (437, 438, 447, 446), (438, 439, 448, 447), (439, 440, 449, 448), (432, 441, 449, 440), (441, 442, 451, 450), (442, 443, 452, 451), (443, 444, 453, 452), (444, 445, 454, 453), (446, 447, 456, 455), (447, 448, 457, 456), (448, 449, 458, 457), (449, 441, 450, 458), (450, 451, 460, 459), (451, 452, 461, 460), (452, 453, 462, 461), (453, 454, 463, 462), (455, 456, 465, 464), (456, 457, 466, 465), (457, 458, 467, 466), (458, 450, 459, 467), (459, 460, 469, 468), (460, 461, 470, 469), (461, 462, 471, 470), (462, 463, 472, 471), (464, 465, 474, 473), (465, 466, 475, 474), (466, 467, 476, 475), (467, 459, 468, 476), (468, 469, 478, 477), (469, 470, 479, 478), (470, 471, 480, 479), (471, 472, 481, 480), (473, 474, 483, 482), (474, 475, 484, 483), (475, 476, 485, 484), (476, 468, 477, 485), (477, 478, 487, 486), (478, 479, 488, 487), (479, 480, 489, 488), (480, 481, 490, 489), (482, 483, 492, 491), (483, 484, 493, 492), (484, 485, 494, 493), (485, 477, 486, 494), (486, 487, 496, 495), (487, 488, 497, 496), (488, 489, 498, 497), (489, 490, 499, 498), (491, 492, 501, 500), (492, 493, 502, 501), (493, 494, 503, 502), (494, 486, 495, 503), (495, 496, 505, 504), (496, 497, 506, 505), (497, 498, 507, 506), (498, 499, 508, 507), (500, 501, 510, 509), (501, 502, 511, 510), (502, 503, 512, 511), (503, 495, 504, 512), (504, 505, 514, 513), (505, 506, 515, 514), (506, 507, 516, 515), (507, 508, 517, 516), (509, 510, 519, 518), (510, 511, 520, 519), (511, 512, 521, 520), (512, 504, 513, 521), (513, 514, 523, 522), (514, 515, 524, 523), (515, 516, 525, 524), (516, 517, 526, 525), (518, 519, 528, 527), (519, 520, 529, 528), (520, 521, 530, 529), (521, 513, 522, 530), (522, 523, 532, 531), (523, 524, 533, 532), (524, 525, 534, 533), (525, 526, 535, 534), (527, 528, 537, 536), (528, 529, 538, 537), (529, 530, 539, 538), (530, 522, 531, 539), (531, 532, 541, 540), (532, 533, 542, 541), (533, 534, 543, 542), (534, 535, 544, 543), (536, 537, 546, 545), (537, 538, 547, 546), (538, 539, 548, 547), (539, 531, 540, 548), (540, 541, 550, 549), (541, 542, 551, 550), (542, 543, 552, 551), (543, 544, 553, 552), (545, 546, 555, 554), (546, 547, 556, 555), (547, 548, 557, 556), (548, 540, 549, 557), (549, 550, 559, 558), (550, 551, 560, 559), (551, 552, 561, 560), (552, 553, 562, 561), (554, 555, 564, 563), (555, 556, 565, 564), (556, 557, 566, 565), (557, 549, 558, 566), (558, 559, 568, 567), (559, 560, 569, 568), (560, 561, 570, 569), (561, 562, 571, 570), (563, 564, 573, 572), (564, 565, 574, 573), (565, 566, 575, 574), (566, 558, 567, 575), (567, 568, 577, 576), (568, 569, 578, 577), (569, 570, 579, 578), (570, 571, 580, 579), (572, 573, 582, 581), (573, 574, 583, 582), (574, 575, 584, 583), (575, 567, 576, 584), (576, 577, 586, 585), (577, 578, 587, 586), (578, 579, 588, 587), (579, 580, 589, 588), (581, 582, 591, 590), (582, 583, 592, 591), (583, 584, 593, 592), (584, 576, 585, 593), (585, 586, 595, 594), (586, 587, 596, 595), (587, 588, 597, 596), (588, 589, 598, 597), (590, 591, 600, 599), (591, 592, 601, 600), (592, 593, 602, 601), (593, 585, 594, 602), (594, 595, 604, 603), (595, 596, 605, 604), (596, 597, 606, 605), (597, 598, 607, 606), (599, 600, 609, 608), (600, 601, 610, 609), (601, 602, 611, 610), (602, 594, 603, 611), (603, 604, 613, 612), (604, 605, 614, 613), (605, 606, 615, 614), (606, 607, 616, 615), (608, 609, 618, 617), (609, 610, 619, 618), (610, 611, 620, 619), (611, 603, 612, 620), (612, 613, 622, 621), (613, 614, 623, 622), (614, 615, 624, 623), (615, 616, 625, 624), (617, 618, 627, 626), (618, 619, 628, 627), (619, 620, 629, 628), (620, 612, 621, 629), (621, 622, 631, 630), (622, 623, 632, 631), (623, 624, 633, 632), (624, 625, 634, 633), (626, 627, 636, 635), (627, 628, 637, 636), (628, 629, 638, 637), (629, 621, 630, 638), (630, 631, 640, 639), (631, 632, 641, 640), (632, 633, 642, 641), (633, 634, 643, 642), (635, 636, 645, 644), (636, 637, 646, 645), (637, 638, 647, 646), (638, 630, 639, 647), (639, 640, 649, 648), (640, 641, 650, 649), (641, 642, 651, 650), (642, 643, 652, 651), (644, 645, 654, 653), (645, 646, 655, 654), (646, 647, 656, 655), (647, 639, 648, 656), (648, 649, 658, 657), (649, 650, 659, 658), (650, 651, 660, 659), (651, 652, 661, 660), (653, 654, 663, 662), (654, 655, 664, 663), (655, 656, 665, 664), (656, 648, 657, 665), (657, 658, 667, 666), (658, 659, 668, 667), (659, 660, 669, 668), (660, 661, 670, 669), (662, 663, 672, 671), (663, 664, 673, 672), (664, 665, 674, 673), (665, 657, 666, 674), (666, 667, 676, 675), (667, 668, 677, 676), (668, 669, 678, 677), (669, 670, 679, 678), (671, 672, 681, 680), (672, 673, 682, 681), (673, 674, 683, 682), (674, 666, 675, 683), (675, 676, 685, 684), (676, 677, 686, 685), (677, 678, 687, 686), (678, 679, 688, 687), (680, 681, 690, 689), (681, 682, 691, 690), (682, 683, 692, 691), (683, 675, 684, 692), (684, 685, 694, 693), (685, 686, 695, 694), (686, 687, 696, 695), (687, 688, 697, 696), (689, 690, 699, 698), (690, 691, 700, 699), (691, 692, 701, 700), (692, 684, 693, 701), (693, 694, 703, 702), (694, 695, 704, 703), (695, 696, 705, 704), (696, 697, 706, 705), (698, 699, 708, 707), (699, 700, 709, 708), (700, 701, 710, 709), (701, 693, 702, 710), (702, 703, 712, 711), (703, 704, 713, 712), (704, 705, 714, 713), (705, 706, 715, 714), (707, 708, 717, 716), (708, 709, 718, 717), (709, 710, 719, 718), (710, 702, 711, 719), (711, 712, 721, 720), (712, 713, 722, 721), (713, 714, 723, 722), (714, 715, 724, 723), (716, 717, 726, 725), (717, 718, 727, 726), (718, 719, 728, 727), (719, 711, 720, 728), (720, 721, 730, 729), (721, 722, 731, 730), (722, 723, 732, 731), (723, 724, 733, 732), (725, 726, 735, 734), (726, 727, 736, 735), (727, 728, 737, 736), (728, 720, 729, 737), (729, 730, 739, 738), (730, 731, 740, 739), (731, 732, 741, 740), (732, 733, 742, 741), (734, 735, 744, 743), (735, 736, 745, 744), (736, 737, 746, 745), (737, 729, 738, 746), (738, 739, 748, 747), (739, 740, 749, 748), (740, 741, 750, 749), (741, 742, 751, 750), (743, 744, 753, 752), (744, 745, 754, 753), (745, 746, 755, 754), (746, 738, 747, 755), (747, 748, 757, 756), (748, 749, 758, 757), (749, 750, 759, 758), (750, 751, 760, 759), (752, 753, 762, 761), (753, 754, 763, 762), (754, 755, 764, 763), (755, 747, 756, 764), (756, 757, 766, 765), (757, 758, 767, 766), (758, 759, 768, 767), (759, 760, 769, 768), (761, 762, 771, 770), (762, 763, 772, 771), (763, 764, 773, 772), (764, 756, 765, 773), (765, 766, 775, 774), (766, 767, 776, 775), (767, 768, 777, 776), (768, 769, 778, 777), (770, 771, 780, 779), (771, 772, 781, 780), (772, 773, 782, 781), (773, 765, 774, 782), (774, 775, 784, 783), (775, 776, 785, 784), (776, 777, 786, 785), (777, 778, 787, 786), (779, 780, 789, 788), (780, 781, 790, 789), (781, 782, 791, 790), (782, 774, 783, 791), (783, 784, 793, 792), (784, 785, 794, 793), (785, 786, 795, 794), (786, 787, 796, 795), (788, 789, 798, 797), (789, 790, 799, 798), (790, 791, 800, 799), (791, 783, 792, 800), (792, 793, 802, 801), (793, 794, 803, 802), (794, 795, 804, 803), (795, 796, 805, 804), (797, 798, 807, 806), (798, 799, 808, 807), (799, 800, 809, 808), (800, 792, 801, 809), (801, 802, 811, 810), (802, 803, 812, 811), (803, 804, 813, 812), (804, 805, 814, 813), (806, 807, 816, 815), (807, 808, 817, 816), (808, 809, 818, 817), (809, 801, 810, 818), (810, 811, 820, 819), (811, 812, 821, 820), (812, 813, 822, 821), (813, 814, 823, 822), (815, 816, 825, 824), (816, 817, 826, 825), (817, 818, 827, 826), (818, 810, 819, 827), (819, 820, 829, 828), (820, 821, 830, 829), (821, 822, 831, 830), (822, 823, 832, 831), (824, 825, 834, 833), (825, 826, 835, 834), (826, 827, 836, 835), (827, 819, 828, 836), (828, 829, 838, 837), (829, 830, 839, 838), (830, 831, 840, 839), (831, 832, 841, 840), (833, 834, 843, 842), (834, 835, 844, 843), (835, 836, 845, 844), (836, 828, 837, 845), (837, 838, 847, 846), (838, 839, 848, 847), (839, 840, 849, 848), (840, 841, 850, 849), (842, 843, 852, 851), (843, 844, 853, 852), (844, 845, 854, 853), (845, 837, 846, 854), (846, 847, 856, 855), (847, 848, 857, 856), (848, 849, 858, 857), (849, 850, 859, 858), (851, 852, 861, 860), (852, 853, 862, 861), (853, 854, 863, 862), (854, 846, 855, 863), (855, 856, 433, 432), (856, 857, 434, 433), (857, 858, 435, 434), (858, 859, 436, 435), (860, 861, 438, 437), (861, 862, 439, 438), (862, 863, 440, 439), (863, 855, 432, 440)])
_uv = me_torus.uv_layers.new(name='UVMap')
_uv.uv.foreach_set('vector', [0.0, 0.0, 0.0, 0.0, 0.0, 0.0, 0.0, 0.0, 0.0, 0.0, 0.0, 0.0, 0.0, 0.0, 0.0, 0.0, 0.0, 0.0, 0.0, 0.0, 0.0, 0.0, 0.0, 0.0, 0.0, 0.0, 0.0, 0.0, 0.0, 0.0, 0.0, 0.0, 0.0, 0.0, 0.0, 0.0, 0.0, 0.0, 0.0, 0.0, 0.0, 0.0, 0.0, 0.0, 0.0, 0.0, 0.0, 0.0, 0.0, 0.0, 0.0, 0.0, 0.0, 0.0, 0.0, 0.0, 0.0, 0.0, 0.0, 0.0, 0.0, 0.0, 0.0, 0.0, 0.0, 0.0, 0.0, 0.0, 0.0, 0.0, 0.0, 0.0, 0.0, 0.0, 0.0, 0.0, 0.0, 0.0, 0.0, 0.0, 0.0, 0.0, 0.0, 0.0, 0.0, 0.0, 0.0, 0.0, 0.0, 0.0, 0.0, 0.0, 0.0, 0.0, 0.0, 0.0, 0.0, 0.0, 0.0, 0.0, 0.0, 0.0, 0.0, 0.0, 0.0, 0.0, 0.0, 0.0, 0.0, 0.0, 0.0, 0.0, 0.0, 0.0, 0.0, 0.0, 0.0, 0.0, 0.0, 0.0, 0.0, 0.0, 0.0, 0.0, 0.0, 0.0, 0.0, 0.0, 0.0, 0.0, 0.0, 0.0, 0.0, 0.0, 0.0, 0.0, 0.0, 0.0, 0.0, 0.0, 0.0, 0.0, 0.0, 0.0, 0.0, 0.0, 0.0, 0.0, 0.0, 0.0, 0.0, 0.0, 0.0, 0.0, 0.0, 0.0, 0.0, 0.0, 0.0, 0.0, 0.0, 0.0, 0.0, 0.0, 0.0, 0.0, 0.0, 0.0, 0.0, 0.0, 0.0, 0.0, 0.0, 0.0, 0.0, 0.0, 0.0, 0.0, 0.0, 0.0, 0.0, 0.0, 0.0, 0.0, 0.0, 0.0, 0.0, 0.0, 0.0, 0.0, 0.0, 0.0, 0.0, 0.0, 0.0, 0.0, 0.0, 0.0, 0.0, 0.0, 0.0, 0.0, 0.0, 0.0, 0.0, 0.0, 0.0, 0.0, 0.0, 0.0, 0.0, 0.0, 0.0, 0.0, 0.0, 0.0, 0.0, 0.0, 0.0, 0.0, 0.0, 0.0, 0.0, 0.0, 0.0, 0.0, 0.0, 0.0, 0.0, 0.0, 0.0, 0.0, 0.0, 0.0, 0.0, 0.0, 0.0, 0.0, 0.0, 0.0, 0.0, 0.0, 0.0, 0.0, 0.0, 0.0, 0.0, 0.0, 0.0, 0.0, 0.0, 0.0, 0.0, 0.0, 0.0, 0.0, 0.0, 0.0, 0.0, 0.0, 0.0, 0.0, 0.0, 0.0, 0.0, 0.0, 0.0, 0.0, 0.0, 0.0, 0.0, 0.0, 0.0, 0.0, 0.0, 0.0, 0.0, 0.0, 0.0, 0.0, 0.0, 0.0, 0.0, 0.0, 0.0, 0.0, 0.0, 0.0, 0.0, 0.0, 0.0, 0.0, 0.0, 0.0, 0.0, 0.0, 0.0, 0.0, 0.0, 0.0, 0.0, 0.0, 0.0, 0.0, 0.0, 0.0, 0.0, 0.0, 0.0, 0.0, 0.0, 0.0, 0.0, 0.0, 0.0, 0.0, 0.0, 0.0, 0.0, 0.0, 0.0, 0.0, 0.0, 0.0, 0.0, 0.0, 0.0, 0.0, 0.0, 0.0, 0.0, 0.0, 0.0, 0.0, 0.0, 0.0, 0.0, 0.0, 0.0, 0.0, 0.0, 0.0, 0.0, 0.0, 0.0, 0.0, 0.0, 0.0, 0.0, 0.0, 0.0, 0.0, 0.0, 0.0, 0.0, 0.0, 0.0, 0.0, 0.0, 0.0, 0.0, 0.0, 0.0, 0.0, 0.0, 0.0, 0.0, 0.0, 0.0, 0.0, 0.0, 0.0, 0.0, 0.0, 0.0, 0.0, 0.0, 0.0, 0.0, 0.0, 0.0, 0.0, 0.0, 0.0, 0.0, 0.0, 0.0, 0.0, 0.0, 0.0, 0.0, 0.0, 0.0, 0.0, 0.0, 0.0, 0.0, 0.0, 0.0, 0.0, 0.0, 0.0, 0.0, 0.0, 0.0, 0.0, 0.0, 0.0, 0.0, 0.0, 0.0, 0.0, 0.0, 0.0, 0.0, 0.0, 0.0, 0.0, 0.0, 0.0, 0.0, 0.0, 0.0, 0.0, 0.0, 0.0, 0.0, 0.0, 0.0, 0.0, 0.0, 0.0, 0.0, 0.0, 0.0, 0.0, 0.0, 0.0, 0.0, 0.0, 0.0, 0.0, 0.0, 0.0, 0.0, 0.0, 0.0, 0.0, 0.0, 0.0, 0.0, 0.0, 0.0, 0.0, 0.0, 0.0, 0.0, 0.0, 0.0, 0.0, 0.0, 0.0, 0.0, 0.0, 0.0, 0.0, 0.0, 0.0, 0.0, 0.0, 0.0, 0.0, 0.0, 0.0, 0.0, 0.0, 0.0, 0.0, 0.0, 0.0, 0.0, 0.0, 0.0, 0.0, 0.0, 0.0, 0.0, 0.0, 0.0, 0.0, 0.0, 0.0, 0.0, 0.0, 0.0, 0.0, 0.0, 0.0, 0.0, 0.0, 0.0, 0.0, 0.0, 0.0, 0.0, 0.0, 0.0, 0.0, 0.0, 0.0, 0.0, 0.0, 0.0, 0.0, 0.0, 0.0, 0.0, 0.0, 0.0, 0.0, 0.0, 0.0, 0.0, 0.0, 0.0, 0.0, 0.0, 0.0, 0.0, 0.0, 0.0, 0.0, 0.0, 0.0, 0.0, 0.0, 0.0, 0.0, 0.0, 0.0, 0.0, 0.0, 0.0, 0.0, 0.0, 0.0, 0.0, 0.0, 0.0, 0.0, 0.0, 0.0, 0.0, 0.0, 0.0, 0.0, 0.0, 0.0, 0.0, 0.0, 0.0, 0.0, 0.0, 0.0, 0.0, 0.0, 0.0, 0.0, 0.0, 0.0, 0.0, 0.0, 0.0, 0.0, 0.0, 0.0, 0.0, 0.0, 0.0, 0.0, 0.0, 0.0, 0.0, 0.0, 0.0, 0.0, 0.0, 0.0, 0.0, 0.0, 0.0, 0.0, 0.0, 0.0, 0.0, 0.0, 0.0, 0.0, 0.0, 0.0, 0.0, 0.0, 0.0, 0.0, 0.0, 0.0, 0.0, 0.0, 0.0, 0.0, 0.0, 0.0, 0.0, 0.0, 0.0, 0.0, 0.0, 0.0, 0.0, 0.0, 0.0, 0.0, 0.0, 0.0, 0.0, 0.0, 0.0, 0.0, 0.0, 0.0, 0.0, 0.0, 0.0, 0.0, 0.0, 0.0, 0.0, 0.0, 0.0, 0.0, 0.0, 0.0, 0.0, 0.0, 0.0, 0.0, 0.0, 0.0, 0.0, 0.0, 0.0, 0.0, 0.0, 0.0, 0.0, 0.0, 0.0, 0.0, 0.0, 0.0, 0.0, 0.0, 0.0, 0.0, 0.0, 0.0, 0.0, 0.0, 0.0, 0.0, 0.0, 0.0, 0.0, 0.0, 0.0, 0.0, 0.0, 0.0, 0.0, 0.0, 0.0, 0.0, 0.0, 0.0, 0.0, 0.0, 0.0, 0.0, 0.0, 0.0, 0.0, 0.0, 0.0, 0.0, 0.0, 0.0, 0.0, 0.0, 0.0, 0.0, 0.0, 0.0, 0.0, 0.0, 0.0, 0.0, 0.0, 0.0, 0.0, 0.0, 0.0, 0.0, 0.0, 0.0, 0.0, 0.0, 0.0, 0.0, 0.0, 0.0, 0.0, 0.0, 0.0, 0.0, 0.0, 0.0, 0.0, 0.0, 0.0, 0.0, 0.0, 0.0, 0.0, 0.0, 0.0, 0.0, 0.0, 0.0, 0.0, 0.0, 0.0, 0.0, 0.0, 0.0, 0.0, 0.0, 0.0, 0.0, 0.0, 0.0, 0.0, 0.0, 0.0, 0.0, 0.0, 0.0, 0.0, 0.0, 0.0, 0.0, 0.0, 0.0, 0.0, 0.0, 0.0, 0.0, 0.0, 0.0, 0.0, 0.0, 0.0, 0.0, 0.0, 0.0, 0.0, 0.0, 0.0, 0.0, 0.0, 0.0, 0.0, 0.0, 0.0, 0.0, 0.0, 0.0, 0.0, 0.0, 0.0, 0.0, 0.0, 0.0, 0.0, 0.0, 0.0, 0.0, 0.0, 0.0, 0.0, 0.0, 0.0, 0.0, 0.0, 0.0, 0.0, 0.0, 0.0, 0.0, 0.0, 0.0, 0.0, 0.0, 0.0, 0.0, 0.0, 0.0, 0.0, 0.0, 0.0, 0.0, 0.0, 0.0, 0.0, 0.0, 0.0, 0.0, 0.0, 0.0, 0.0, 0.0, 0.0, 0.0, 0.0, 0.0, 0.0, 0.0, 0.0, 0.0, 0.0, 0.0, 0.0, 0.0, 0.0, 0.0, 0.0, 0.0, 0.0, 0.0, 0.0, 0.0, 0.0, 0.0, 0.0, 0.0, 0.0, 0.0, 0.0, 0.0, 0.0, 0.0, 0.0, 0.0, 0.0, 0.0, 0.0, 0.0, 0.0, 0.0, 0.0, 0.0, 0.0, 0.0, 0.0, 0.0, 0.0, 0.0, 0.0, 0.0, 0.0, 0.0, 0.0, 0.0, 0.0, 0.0, 0.0, 0.0, 0.0, 0.0, 0.0, 0.0, 0.0, 0.0, 0.0, 0.0, 0.0, 0.0, 0.0, 0.0, 0.0, 0.0, 0.0, 0.0, 0.0, 0.0, 0.0, 0.0, 0.0, 0.0, 0.0, 0.0, 0.0, 0.0, 0.0, 0.0, 0.0, 0.0, 0.0, 0.0, 0.0, 0.0, 0.0, 0.0, 0.0, 0.0, 0.0, 0.0, 0.0, 0.0, 0.0, 0.0, 0.0, 0.0, 0.0, 0.0, 0.0, 0.0, 0.0, 0.0, 0.0, 0.0, 0.0, 0.0, 0.0, 0.0, 0.0, 0.0, 0.0, 0.0, 0.0, 0.0, 0.0, 0.0, 0.0, 0.0, 0.0, 0.0, 0.0, 0.0, 0.0, 0.0, 0.0, 0.0, 0.0, 0.0, 0.0, 0.0, 0.0, 0.0, 0.0, 0.0, 0.0, 0.0, 0.0, 0.0, 0.0, 0.0, 0.0, 0.0, 0.0, 0.0, 0.0, 0.0, 0.0, 0.0, 0.0, 0.0, 0.0, 0.0, 0.0, 0.0, 0.0, 0.0, 0.0, 0.0, 0.0, 0.0, 0.0, 0.0, 0.0, 0.0, 0.0, 0.0, 0.0, 0.0, 0.0, 0.0, 0.0, 0.0, 0.0, 0.0, 0.0, 0.0, 0.0, 0.0, 0.0, 0.0, 0.0, 0.0, 0.0, 0.0, 0.0, 0.0, 0.0, 0.0, 0.0, 0.0, 0.0, 0.0, 0.0, 0.0, 0.0, 0.0, 0.0, 0.0, 0.0, 0.0, 0.0, 0.0, 0.0, 0.0, 0.0, 0.0, 0.0, 0.0, 0.0, 0.0, 0.0, 0.0, 0.0, 0.0, 0.0, 0.0, 0.0, 0.0, 0.0, 0.0, 0.0, 0.0, 0.0, 0.0, 0.0, 0.0, 0.0, 0.0, 0.0, 0.0, 0.0, 0.0, 0.0, 0.0, 0.0, 0.0, 0.0, 0.0, 0.0, 0.0, 0.0, 0.0, 0.0, 0.0, 0.0, 0.0, 0.0, 0.0, 0.0, 0.0, 0.0, 0.0, 0.0, 0.0, 0.0, 0.0, 0.0, 0.0, 0.0, 0.0, 0.0, 0.0, 0.0, 0.0, 0.0, 0.0, 0.0, 0.0, 0.0, 0.0, 0.0, 0.0, 0.0, 0.0, 0.0, 0.0, 0.0, 0.0, 0.0, 0.0, 0.0, 0.0, 0.0, 0.0, 0.0, 0.0, 0.0, 0.0, 0.0, 0.0, 0.0, 0.0, 0.0, 0.0, 0.0, 0.0, 0.0, 0.0, 0.0, 0.0, 0.0, 0.0, 0.0, 0.0, 0.0, 0.0, 0.0, 0.0, 0.0, 0.0, 0.0, 0.0, 0.0, 0.0, 0.0, 0.0, 0.0, 0.0, 0.0, 0.0, 0.0, 0.0, 0.0, 0.0, 0.0, 0.0, 0.0, 0.0, 0.0, 0.0, 0.0, 0.0, 0.0, 0.0, 0.0, 0.0, 0.0, 0.0, 0.0, 0.0, 0.0, 0.0, 0.0, 0.0, 0.0, 0.0, 0.0, 0.0, 0.0, 0.0, 0.0, 0.0, 0.0, 0.0, 0.0, 0.0, 0.0, 0.0, 0.0, 0.0, 0.0, 0.0, 0.0, 0.0, 0.0, 0.0, 0.0, 0.0, 0.0, 0.0, 0.0, 0.0, 0.0, 0.0, 0.0, 0.0, 0.0, 0.0, 0.0, 0.0, 0.0, 0.0, 0.0, 0.0, 0.0, 0.0, 0.0, 0.0, 0.0, 0.0, 0.0, 0.0, 0.0, 0.0, 0.0, 0.0, 0.0, 0.0, 0.0, 0.0, 0.0, 0.0, 0.0, 0.0, 0.0, 0.0, 0.0, 0.0, 0.0, 0.0, 0.0, 0.0, 0.0, 0.0, 0.0, 0.0, 0.0, 0.0, 0.0, 0.0, 0.0, 0.0, 0.0, 0.0, 0.0, 0.0, 0.0, 0.0, 0.0, 0.0, 0.0, 0.0, 0.0, 0.0, 0.0, 0.0, 0.0, 0.0, 0.0, 0.0, 0.0, 0.0, 0.0, 0.0, 0.0, 0.0, 0.0, 0.0, 0.0, 0.0, 0.0, 0.0, 0.0, 0.0, 0.0, 0.0, 0.0, 0.0, 0.0, 0.0, 0.0, 0.0, 0.0, 0.0, 0.0, 0.0, 0.0, 0.0, 0.0, 0.0, 0.0, 0.0, 0.0, 0.0, 0.0, 0.0, 0.0, 0.0, 0.0, 0.0, 0.0, 0.0, 0.0, 0.0, 0.0, 0.0, 0.0, 0.0, 0.0, 0.0, 0.0, 0.0, 0.0, 0.0, 0.0, 0.0, 0.0, 0.0, 0.0, 0.0, 0.0, 0.0, 0.0, 0.0, 0.0, 0.0, 0.0, 0.0, 0.0, 0.0, 0.0, 0.0, 0.0, 0.0, 0.0, 0.0, 0.0, 0.0, 0.0, 0.0, 0.0, 0.0, 0.0, 0.0, 0.0, 0.0, 0.0, 0.0, 0.0, 0.0, 0.0, 0.0, 0.0, 0.0, 0.0, 0.0, 0.0, 0.0, 0.0, 0.0, 0.0, 0.0, 0.0, 0.0, 0.0, 0.0, 0.0, 0.0, 0.0, 0.0, 0.0, 0.0, 0.0, 0.0, 0.0, 0.0, 0.0, 0.0, 0.0, 0.0, 0.0, 0.0, 0.0, 0.0, 0.0, 0.0, 0.0, 0.0, 0.0, 0.0, 0.0, 0.0, 0.0, 0.0, 0.0, 0.0, 0.0, 0.0, 0.0, 0.0, 0.0, 0.0, 0.0, 0.0, 0.0, 0.0, 0.0, 0.0, 0.0, 0.0, 0.0, 0.0, 0.0, 0.0, 0.0, 0.0, 0.0, 0.0, 0.0, 0.0, 0.0, 0.0, 0.0, 0.0, 0.0, 0.0, 0.0, 0.0, 0.0, 0.0, 0.0, 0.0, 0.0, 0.0, 0.0, 0.0, 0.0, 0.0, 0.0, 0.0, 0.0, 0.0, 0.0, 0.0, 0.0, 0.0, 0.0, 0.0, 0.0, 0.0, 0.0, 0.0, 0.0, 0.0, 0.0, 0.0, 0.0, 0.0, 0.0, 0.0, 0.0, 0.0, 0.0, 0.0, 0.0, 0.0, 0.0, 0.0, 0.0, 0.0, 0.0, 0.0, 0.0, 0.0, 0.0, 0.0, 0.0, 0.0, 0.0, 0.0, 0.0, 0.0, 0.0, 0.0, 0.0, 0.0, 0.0, 0.0, 0.0, 0.0, 0.0, 0.0, 0.0, 0.0, 0.0, 0.0, 0.0, 0.0, 0.0, 0.0, 0.0, 0.0, 0.0, 0.0, 0.0, 0.0, 0.0, 0.0, 0.0, 0.0, 0.0, 0.0, 0.0, 0.0, 0.0, 0.0, 0.0, 0.0, 0.0, 0.0, 0.0, 0.0, 0.0, 0.0, 0.0, 0.0, 0.0, 0.0, 0.0, 0.0, 0.0, 0.0, 0.0, 0.0, 0.0, 0.0, 0.0, 0.0, 0.0, 0.0, 0.0, 0.0, 0.0, 0.0, 0.0, 0.0, 0.0, 0.0, 0.0, 0.0, 0.0, 0.0, 0.0, 0.0, 0.0, 0.0, 0.0, 0.0, 0.0, 0.0, 0.0, 0.0, 0.0, 0.0, 0.0, 0.0, 0.0, 0.0, 0.0, 0.0, 0.0, 0.0, 0.0, 0.0, 0.0, 0.0, 0.0, 0.0, 0.0, 0.0, 0.0, 0.0, 0.0, 0.0, 0.0, 0.0, 0.0, 0.0, 0.0, 0.0, 0.0, 0.0, 0.0, 0.0, 0.0, 0.0, 0.0, 0.0, 0.0, 0.0, 0.0, 0.0, 0.0, 0.0, 0.0, 0.0, 0.0, 0.0, 0.0, 0.0, 0.0, 0.0, 0.0, 0.0, 0.0, 0.0, 0.0, 0.0, 0.0, 0.0, 0.0, 0.0, 0.0, 0.0, 0.0, 0.0, 0.0, 0.0, 0.0, 0.0, 0.0, 0.0, 0.0, 0.0, 0.0, 0.0, 0.0, 0.0, 0.0, 0.0, 0.0, 0.0, 0.0, 0.0, 0.0, 0.0, 0.0, 0.0, 0.0, 0.0, 0.0, 0.0, 0.0, 0.0, 0.0, 0.0, 0.0, 0.0, 0.0, 0.0, 0.0, 0.0, 0.0, 0.0, 0.0, 0.0, 0.0, 0.0, 0.0, 0.0, 0.0, 0.0, 0.0, 0.0, 0.0, 0.0, 0.0, 0.0, 0.0, 0.0, 0.0, 0.0, 0.0, 0.0, 0.0, 0.0, 0.0, 0.0, 0.0, 0.0, 0.0, 0.0, 0.0, 0.0, 0.0, 0.0, 0.0, 0.0, 0.0, 0.0, 0.0, 0.0, 0.0, 0.0, 0.0, 0.0, 0.0, 0.0, 0.0, 0.0, 0.0, 0.0, 0.0, 0.0, 0.0, 0.0, 0.0, 0.0, 0.0, 0.0, 0.0, 0.0, 0.0, 0.0, 0.0, 0.0, 0.0, 0.0, 0.0, 0.0, 0.0, 0.0, 0.0, 0.0, 0.0, 0.0, 0.0, 0.0, 0.0, 0.0, 0.0, 0.0, 0.0, 0.0, 0.0, 0.0, 0.0, 0.0, 0.0, 0.0, 0.0, 0.0, 0.0, 0.0, 0.0, 0.0, 0.0, 0.0, 0.0, 0.0, 0.0, 0.0, 0.0, 0.0, 0.0, 0.0, 0.0, 0.0, 0.0, 0.0, 0.0, 0.0, 0.0, 0.0, 0.0, 0.0, 0.0, 0.0, 0.0, 0.0, 0.0, 0.0, 0.0, 0.0, 0.0, 0.0, 0.0, 0.0, 0.0, 0.0, 0.0, 0.0, 0.0, 0.0, 0.0, 0.0, 0.0, 0.0, 0.0, 0.0, 0.0, 0.0, 0.0, 0.0, 0.0, 0.0, 0.0, 0.0, 0.0, 0.0, 0.0, 0.0, 0.0, 0.0, 0.0, 0.0, 0.0, 0.0, 0.0, 0.0, 0.0, 0.0, 0.0, 0.0, 0.0, 0.0, 0.0, 0.0, 0.0, 0.0, 0.0, 0.0, 0.0, 0.0, 0.0, 0.0, 0.0, 0.0, 0.0, 0.0, 0.0, 0.0, 0.0, 0.0, 0.0, 0.0, 0.0, 0.0, 0.0, 0.0, 0.0, 0.0, 0.0, 0.0, 0.0, 0.0, 0.0, 0.0, 0.0, 0.0, 0.0, 0.0, 0.0, 0.0, 0.0, 0.0, 0.0, 0.0, 0.0, 0.0, 0.0, 0.0, 0.0, 0.0, 0.0, 0.0, 0.0, 0.0, 0.0, 0.0, 0.0, 0.0, 0.0, 0.0, 0.0, 0.0, 0.0, 0.0, 0.0, 0.0, 0.0, 0.0, 0.0, 0.0, 0.0, 0.0, 0.0, 0.0, 0.0, 0.0, 0.0, 0.0, 0.0, 0.0, 0.0, 0.0, 0.0, 0.0, 0.0, 0.0, 0.0, 0.0, 0.0, 0.0, 0.0, 0.0, 0.0, 0.0, 0.0, 0.0, 0.0, 0.0, 0.0, 0.0, 0.0, 0.0, 0.0, 0.0, 0.0, 0.0, 0.0, 0.0, 0.0, 0.0, 0.0, 0.0, 0.0, 0.0, 0.0, 0.0, 0.0, 0.0, 0.0, 0.0, 0.0, 0.0, 0.0, 0.0, 0.0, 0.0, 0.0, 0.0, 0.0, 0.0, 0.0, 0.0, 0.0, 0.0, 0.0, 0.0, 0.0, 0.0, 0.0, 0.0, 0.0, 0.0, 0.0, 0.0, 0.0, 0.0, 0.0, 0.0, 0.0, 0.0, 0.0, 0.0, 0.0, 0.0, 0.0, 0.0, 0.0, 0.0, 0.0, 0.0, 0.0, 0.0, 0.0, 0.0, 0.0, 0.0, 0.0, 0.0, 0.0, 0.0, 0.0, 0.0, 0.0, 0.0, 0.0, 0.0, 0.0, 0.0, 0.0, 0.0, 0.0, 0.0, 0.0, 0.0, 0.0, 0.0, 0.0, 0.0, 0.0, 0.0, 0.0, 0.0, 0.0, 0.0, 0.0, 0.0, 0.0, 0.0, 0.0, 0.0, 0.0, 0.0, 0.0, 0.0, 0.0, 0.0, 0.0, 0.0, 0.0, 0.0, 0.0, 0.0, 0.0, 0.0, 0.0, 0.0, 0.0, 0.0, 0.0, 0.0, 0.0, 0.0, 0.0, 0.0, 0.0, 0.0, 0.0, 0.0, 0.0, 0.0, 0.0, 0.0, 0.0, 0.0, 0.0, 0.0, 0.0, 0.0, 0.0, 0.0, 0.0, 0.0, 0.0, 0.0, 0.0, 0.0, 0.0, 0.0, 0.0, 0.0, 0.0, 0.0, 0.0, 0.0, 0.0, 0.0, 0.0, 0.0, 0.0, 0.0, 0.0, 0.0, 0.0, 0.0, 0.0, 0.0, 0.0, 0.0, 0.0, 0.0, 0.0, 0.0, 0.0, 0.0, 0.0, 0.0, 0.0, 0.0, 0.0, 0.0, 0.0, 0.0, 0.0, 0.0, 0.0, 0.0, 0.0, 0.0, 0.0, 0.0, 0.0, 0.0, 0.0, 0.0, 0.0, 0.0, 0.0, 0.0, 0.0, 0.0, 0.0, 0.0, 0.0, 0.0, 0.0, 0.0, 0.0, 0.0, 0.0, 0.0, 0.0, 0.0, 0.0, 0.0, 0.0, 0.0, 0.0, 0.0, 0.0, 0.0, 0.0, 0.0, 0.0, 0.0, 0.0, 0.0, 0.0, 0.0, 0.0, 0.0, 0.0, 0.0, 0.0, 0.0, 0.0, 0.0, 0.0, 0.0, 0.0, 0.0, 0.0, 0.0, 0.0, 0.0, 0.0, 0.0, 0.0, 0.0, 0.0, 0.0, 0.0, 0.0, 0.0, 0.0, 0.0, 0.0, 0.0, 0.0, 0.0, 0.0, 0.0, 0.0, 0.0, 0.0, 0.0, 0.0, 0.0, 0.0, 0.0, 0.0, 0.0, 0.0, 0.0, 0.0, 0.0, 0.0, 0.0, 0.0, 0.0, 0.0, 0.0, 0.0, 0.0, 0.0, 0.0, 0.0, 0.0, 0.0, 0.0, 0.0, 0.0, 0.0, 0.0, 0.0, 0.0, 0.0, 0.0, 0.0, 0.0, 0.0, 0.0, 0.0, 0.0, 0.0, 0.0, 0.0, 0.0, 0.0, 0.0, 0.0, 0.0, 0.0, 0.0, 0.0, 0.0, 0.0, 0.0, 0.0, 0.0, 0.0, 0.0, 0.0, 0.0, 0.0, 0.0, 0.0, 0.0, 0.0, 0.0, 0.0, 0.0, 0.0, 0.0, 0.0, 0.0, 0.0, 0.0, 0.0, 0.0, 0.0, 0.0, 0.0, 0.0, 0.0, 0.0, 0.0, 0.0, 0.0, 0.0, 0.0, 0.0, 0.0, 0.0, 0.0, 0.0, 0.0, 0.0, 0.0, 0.0, 0.0, 0.0, 0.0, 0.0, 0.0, 0.0, 0.0, 0.0, 0.0, 0.0, 0.0, 0.0, 0.0, 0.0, 0.0, 0.0, 0.0, 0.0, 0.0, 0.0, 0.0, 0.0, 0.0, 0.0, 0.0, 0.0, 0.0, 0.0, 0.0, 0.0, 0.0, 0.0, 0.0, 0.0, 0.0, 0.0, 0.0, 0.0, 0.0, 0.0, 0.0, 0.0, 0.0, 0.0, 0.0, 0.0, 0.0, 0.0, 0.0, 0.0, 0.0, 0.0, 0.0, 0.0, 0.0, 0.0, 0.0, 0.0, 0.0, 0.0, 0.0, 0.0, 0.0, 0.0, 0.0, 0.0, 0.0, 0.0, 0.0, 0.0, 0.0, 0.0, 0.0, 0.0, 0.0, 0.0, 0.0, 0.0, 0.0, 0.0, 0.0, 0.0, 0.0, 0.0, 0.0, 0.0, 0.0, 0.0, 0.0, 0.0, 0.0, 0.0, 0.0, 0.0, 0.0, 0.0, 0.0, 0.0, 0.0, 0.0, 0.0, 0.0, 0.0, 0.0, 0.0, 0.0, 0.0, 0.0, 0.0, 0.0, 0.0, 0.0, 0.0, 0.0, 0.0, 0.0, 0.0, 0.0, 0.0, 0.0, 0.0, 0.0, 0.0, 0.0, 0.0, 0.0, 0.0, 0.0, 0.0, 0.0, 0.0, 0.0, 0.0, 0.0, 0.0, 0.0, 0.0, 0.0, 0.0, 0.0, 0.0, 0.0, 0.0, 0.0, 0.0, 0.0, 0.0, 0.0, 0.0, 0.0, 0.0, 0.0, 0.0, 0.0, 0.0, 0.0, 0.0, 0.0, 0.0, 0.0, 0.0, 0.0, 0.0, 0.0, 0.0, 0.0, 0.0, 0.0, 0.0, 0.0, 0.0, 0.0, 0.0, 0.0, 0.0, 0.0, 0.0, 0.0, 0.0, 0.0, 0.0, 0.0, 0.0, 0.0, 0.0, 0.0, 0.0, 0.0, 0.0, 0.0, 0.0, 0.0, 0.0, 0.0, 0.0, 0.0, 0.0, 0.0, 0.0, 0.0, 0.0, 0.0, 0.0, 0.0, 0.0, 0.0, 0.0, 0.0, 0.0, 0.0, 0.0, 0.0, 0.0, 0.0, 0.0, 0.0, 0.0, 0.0, 0.0, 0.0, 0.0, 0.0, 0.0, 0.0, 0.0, 0.0, 0.0, 0.0, 0.0, 0.0, 0.0, 0.0, 0.0, 0.0, 0.0, 0.0, 0.0, 0.0, 0.0, 0.0, 0.0, 0.0, 0.0, 0.0, 0.0, 0.0, 0.0, 0.0, 0.0, 0.0, 0.0, 0.0, 0.0, 0.0, 0.0, 0.0, 0.0, 0.0, 0.0, 0.0, 0.0, 0.0, 0.0, 0.0, 0.0, 0.0, 0.0, 0.0, 0.0, 0.0, 0.0, 0.0, 0.0, 0.0, 0.0, 0.0, 0.0, 0.0, 0.0, 0.0, 0.0, 0.0, 0.0, 0.0, 0.0, 0.0, 0.0, 0.0, 0.0, 0.0, 0.0, 0.0, 0.0, 0.0, 0.0, 0.0, 0.0, 0.0, 0.0, 0.0, 0.0, 0.0, 0.0, 0.0, 0.0, 0.0, 0.0, 0.0, 0.0, 0.0, 0.0, 0.0, 0.0, 0.0, 0.0, 0.0, 0.0, 0.0, 0.0, 0.0, 0.0, 0.0, 0.0, 0.0, 0.0, 0.0, 0.0, 0.0, 0.0, 0.0, 0.0, 0.0, 0.0, 0.0, 0.0, 0.0, 0.0, 0.0, 0.0, 0.0, 0.0, 0.0, 0.0, 0.0, 0.0, 0.0, 0.0, 0.0, 0.0, 0.0, 0.0, 0.0, 0.0, 0.0, 0.0, 0.0, 0.0, 0.0, 0.0, 0.0, 0.0, 0.0, 0.0, 0.0, 0.0, 0.0, 0.0, 0.0, 0.0, 0.0, 0.0, 0.0, 0.0, 0.0, 0.0, 0.0, 0.0, 0.0, 0.0, 0.0, 0.0, 0.0, 0.0, 0.0, 0.0, 0.0, 0.0, 0.0, 0.0, 0.0, 0.0, 0.0, 0.0, 0.0, 0.0, 0.0, 0.0, 0.0, 0.0, 0.0, 0.0, 0.0, 0.0, 0.0, 0.0, 0.0, 0.0, 0.0, 0.0, 0.0, 0.0, 0.0, 0.0, 0.0, 0.0, 0.0, 0.0, 0.0, 0.0, 0.0, 0.0, 0.0, 0.0, 0.0, 0.0, 0.0, 0.0, 0.0, 0.0, 0.0, 0.0, 0.0, 0.0, 0.0, 0.0, 0.0, 0.0, 0.0, 0.0, 0.0, 0.0, 0.0, 0.0, 0.0, 0.0, 0.0, 0.0, 0.0, 0.0, 0.0, 0.0, 0.0, 0.0, 0.0, 0.0, 0.0, 0.0, 0.0, 0.0, 0.0, 0.0, 0.0, 0.0, 0.0, 0.0, 0.0, 0.0, 0.0, 0.0, 0.0, 0.0, 0.0, 0.0, 0.0, 0.0, 0.0, 0.0, 0.0, 0.0, 0.0, 0.0, 0.0, 0.0, 0.0, 0.0, 0.0, 0.0, 0.0, 0.0, 0.0, 0.0, 0.0, 0.0, 0.0, 0.0, 0.0, 0.0, 0.0, 0.0, 0.0, 0.0, 0.0, 0.0, 0.0, 0.0, 0.0, 0.0, 0.0, 0.0, 0.0, 0.0, 0.0, 0.0, 0.0, 0.0, 0.0, 0.0, 0.0, 0.0, 0.0, 0.0, 0.0, 0.0, 0.0, 0.0, 0.0, 0.0, 0.0, 0.0, 0.0, 0.0, 0.0, 0.0, 0.0, 0.0, 0.0, 0.0, 0.0, 0.0, 0.0, 0.0, 0.0, 0.0, 0.0, 0.0, 0.0, 0.0, 0.0, 0.0, 0.0, 0.0, 0.0, 0.0, 0.0, 0.0, 0.0, 0.0, 0.0, 0.0, 0.0, 0.0, 0.0, 0.0, 0.0, 0.0, 0.0, 0.0, 0.0, 0.0, 0.0, 0.0, 0.0, 0.0, 0.0, 0.0, 0.0, 0.0, 0.0, 0.0, 0.0, 0.0, 0.0, 0.0, 0.0, 0.0, 0.0, 0.0, 0.0, 0.0, 0.0, 0.0, 0.0, 0.0, 0.0, 0.0, 0.0, 0.0, 0.0, 0.0, 0.0, 0.0, 0.0, 0.0, 0.0, 0.0, 0.0, 0.0, 0.0, 0.0, 0.0, 0.0, 0.0, 0.0, 0.0, 0.0, 0.0, 0.0, 0.0, 0.0, 0.0, 0.0, 0.0, 0.0, 0.0, 0.0, 0.0, 0.0, 0.0, 0.0, 0.0, 0.0, 0.0, 0.0, 0.0, 0.0, 0.0, 0.0, 0.0, 0.0, 0.0, 0.0, 0.0, 0.0, 0.0, 0.0, 0.0, 0.0, 0.0, 0.0, 0.0, 0.0, 0.0, 0.0, 0.0, 0.0, 0.0, 0.0, 0.0, 0.0, 0.0, 0.0, 0.0, 0.0, 0.0, 0.0, 0.0, 0.0, 0.0, 0.0, 0.0, 0.0, 0.0, 0.0, 0.0, 0.0, 0.0, 0.0, 0.0, 0.0, 0.0, 0.0, 0.0, 0.0, 0.0, 0.0, 0.0, 0.0, 0.0, 0.0, 0.0, 0.0, 0.0, 0.0, 0.0, 0.0, 0.0, 0.0, 0.0, 0.0, 0.0, 0.0, 0.0, 0.0, 0.0, 0.0, 0.0, 0.0, 0.0, 0.0, 0.0, 0.0, 0.0, 0.0, 0.0, 0.0, 0.0, 0.0, 0.0, 0.0, 0.0, 0.0, 0.0, 0.0, 0.0, 0.0, 0.0, 0.0, 0.0, 0.0, 0.0, 0.0, 0.0, 0.0, 0.0, 0.0, 0.0, 0.0, 0.0, 0.0, 0.0, 0.0, 0.0, 0.0, 0.0, 0.0, 0.0, 0.0, 0.0, 0.0, 0.0, 0.0, 0.0, 0.0, 0.0, 0.0, 0.0, 0.0, 0.0, 0.0, 0.0, 0.0, 0.0, 0.0, 0.0, 0.0, 0.0, 0.0, 0.0, 0.0, 0.0, 0.0, 0.0, 0.0, 0.8892, 0.4743, 0.8672, 0.4756, 0.861, 0.4278, 0.8828, 0.4235, 0.8672, 0.4756, 0.8458, 0.4769, 0.8399, 0.4319, 0.861, 0.4278, 0.8458, 0.4769, 0.8247, 0.4783, 0.8191, 0.436, 0.8399, 0.4319, 0.8247, 0.4783, 0.8036, 0.4797, 0.7984, 0.4401, 0.8191, 0.436, 0.9999, 0.4666, 0.9673, 0.469, 0.9592, 0.4081, 0.9912, 0.4015, 0.9673, 0.469, 0.9386, 0.4711, 0.931, 0.4139, 0.9592, 0.4081, 0.9386, 0.4711, 0.913, 0.4728, 0.9057, 0.419, 0.931, 0.4139, 0.8892, 0.4743, 0.8828, 0.4235, 0.9057, 0.419, 0.913, 0.4728, 0.8828, 0.4235, 0.861, 0.4278, 0.8484, 0.3812, 0.8694, 0.3741, 0.861, 0.4278, 0.8399, 0.4319, 0.8281, 0.388, 0.8484, 0.3812, 0.8399, 0.4319, 0.8191, 0.436, 0.8081, 0.3948, 0.8281, 0.388, 0.8191, 0.436, 0.7984, 0.4401, 0.7881, 0.4016, 0.8081, 0.3948, 0.9912, 0.4015, 0.9592, 0.4081, 0.9433, 0.3489, 0.9741, 0.3381, 0.9592, 0.4081, 0.931, 0.4139, 0.9161, 0.3583, 0.9433, 0.3489, 0.931, 0.4139, 0.9057, 0.419, 0.8917, 0.3666, 0.9161, 0.3583, 0.9057, 0.419, 0.8828, 0.4235, 0.8694, 0.3741, 0.8917, 0.3666, 0.8694, 0.3741, 0.8484, 0.3812, 0.8299, 0.3367, 0.8498, 0.327, 0.8484, 0.3812, 0.8281, 0.388, 0.8107, 0.3461, 0.8299, 0.3367, 0.8281, 0.388, 0.8081, 0.3948, 0.7917, 0.3554, 0.8107, 0.3461, 0.8081, 0.3948, 0.7881, 0.4016, 0.7728, 0.3647, 0.7917, 0.3554, 0.9741, 0.3381, 0.9433, 0.3489, 0.9197, 0.2922, 0.9488, 0.2774, 0.9433, 0.3489, 0.9161, 0.3583, 0.8941, 0.3051, 0.9197, 0.2922, 0.9161, 0.3583, 0.8917, 0.3666, 0.8708, 0.3166, 0.8941, 0.3051, 0.8917, 0.3666, 0.8694, 0.3741, 0.8498, 0.327, 0.8708, 0.3166, 0.8498, 0.327, 0.8299, 0.3367, 0.8058, 0.295, 0.8243, 0.2827, 0.8299, 0.3367, 0.8107, 0.3461, 0.788, 0.3068, 0.8058, 0.295, 0.8107, 0.3461, 0.7917, 0.3554, 0.7704, 0.3185, 0.788, 0.3068, 0.7917, 0.3554, 0.7728, 0.3647, 0.7529, 0.3302, 0.7704, 0.3185, 0.9488, 0.2774, 0.9197, 0.2922, 0.8887, 0.2393, 0.9155, 0.2209, 0.9197, 0.2922, 0.8941, 0.3051, 0.8649, 0.2555, 0.8887, 0.2393, 0.8941, 0.3051, 0.8708, 0.3166, 0.844, 0.2696, 0.8649, 0.2555, 0.8708, 0.3166, 0.8498, 0.327, 0.8243, 0.2827, 0.844, 0.2696, 0.8243, 0.2827, 0.8058, 0.295, 0.7765, 0.2568, 0.7932, 0.2423, 0.8058, 0.295, 0.788, 0.3068, 0.7604, 0.2709, 0.7765, 0.2568, 0.788, 0.3068, 0.7704, 0.3185, 0.7445, 0.2848, 0.7604, 0.2709, 0.7704, 0.3185, 0.7529, 0.3302, 0.7287, 0.2987, 0.7445, 0.2848, 0.9155, 0.2209, 0.8887, 0.2393, 0.8514, 0.1909, 0.8757, 0.1693, 0.8887, 0.2393, 0.8649, 0.2555, 0.83, 0.21, 0.8514, 0.1909, 0.8649, 0.2555, 0.844, 0.2696, 0.8109, 0.2268, 0.83, 0.21, 0.844, 0.2696, 0.8243, 0.2827, 0.7932, 0.2423, 0.8109, 0.2268, 0.7932, 0.2423, 0.7765, 0.2568, 0.7425, 0.2228, 0.7571, 0.2062, 0.7765, 0.2568, 0.7604, 0.2709, 0.7283, 0.2388, 0.7425, 0.2228, 0.7604, 0.2709, 0.7445, 0.2848, 0.7144, 0.2547, 0.7283, 0.2388, 0.7445, 0.2848, 0.7287, 0.2987, 0.7005, 0.2705, 0.7144, 0.2547, 0.8757, 0.1693, 0.8514, 0.1909, 0.8082, 0.1478, 0.8295, 0.1232, 0.8514, 0.1909, 0.83, 0.21, 0.7895, 0.1694, 0.8082, 0.1478, 0.83, 0.21, 0.8109, 0.2268, 0.7726, 0.1886, 0.7895, 0.1694, 0.8109, 0.2268, 0.7932, 0.2423, 0.7571, 0.2062, 0.7726, 0.1886, 0.7571, 0.2062, 0.7425, 0.2228, 0.7043, 0.1935, 0.7167, 0.1752, 0.7425, 0.2228, 0.7283, 0.2388, 0.6924, 0.2113, 0.7043, 0.1935, 0.7283, 0.2388, 0.7144, 0.2547, 0.6806, 0.2288, 0.6924, 0.2113, 0.7144, 0.2547, 0.7005, 0.2705, 0.6689, 0.2463, 0.6806, 0.2288, 0.8295, 0.1232, 0.8082, 0.1478, 0.7598, 0.1105, 0.7777, 0.08337, 0.8082, 0.1478, 0.7895, 0.1694, 0.744, 0.1344, 0.7598, 0.1105, 0.7895, 0.1694, 0.7726, 0.1886, 0.7298, 0.1557, 0.744, 0.1344, 0.7726, 0.1886, 0.7571, 0.2062, 0.7167, 0.1752, 0.7298, 0.1557, 0.7167, 0.1752, 0.7043, 0.1935, 0.6626, 0.1695, 0.6725, 0.1497, 0.7043, 0.1935, 0.6924, 0.2113, 0.6531, 0.1886, 0.6626, 0.1695, 0.6924, 0.2113, 0.6806, 0.2288, 0.6438, 0.2075, 0.6531, 0.1886, 0.6806, 0.2288, 0.6689, 0.2463, 0.6345, 0.2264, 0.6438, 0.2075, 0.7777, 0.08337, 0.7598, 0.1105, 0.7068, 0.0799, 0.721, 0.05062, 0.7598, 0.1105, 0.744, 0.1344, 0.6943, 0.1057, 0.7068, 0.0799, 0.744, 0.1344, 0.7298, 0.1557, 0.683, 0.1287, 0.6943, 0.1057, 0.7298, 0.1557, 0.7167, 0.1752, 0.6725, 0.1497, 0.683, 0.1287, 0.6725, 0.1497, 0.6626, 0.1695, 0.6182, 0.1511, 0.6254, 0.1301, 0.6626, 0.1695, 0.6531, 0.1886, 0.6112, 0.1713, 0.6182, 0.1511, 0.6531, 0.1886, 0.6438, 0.2075, 0.6044, 0.1913, 0.6112, 0.1713, 0.6438, 0.2075, 0.6345, 0.2264, 0.5977, 0.2112, 0.6044, 0.1913, 0.721, 0.05062, 0.7068, 0.0799, 0.6503, 0.05645, 0.6606, 0.02555, 0.7068, 0.0799, 0.6943, 0.1057, 0.6412, 0.08365, 0.6503, 0.05645, 0.6943, 0.1057, 0.683, 0.1287, 0.633, 0.1079, 0.6412, 0.08365, 0.683, 0.1287, 0.6725, 0.1497, 0.6254, 0.1301, 0.633, 0.1079, 0.6254, 0.1301, 0.6182, 0.1511, 0.5717, 0.1386, 0.5761, 0.1169, 0.6182, 0.1511, 0.6112, 0.1713, 0.5675, 0.1596, 0.5717, 0.1386, 0.6112, 0.1713, 0.6044, 0.1913, 0.5633, 0.1803, 0.5675, 0.1596, 0.6044, 0.1913, 0.5977, 0.2112, 0.5592, 0.2009, 0.5633, 0.1803, 0.6606, 0.02555, 0.6503, 0.05645, 0.5912, 0.0406, 0.5973, 0.008611, 0.6503, 0.05645, 0.6412, 0.08365, 0.5857, 0.06875, 0.5912, 0.0406, 0.6412, 0.08365, 0.633, 0.1079, 0.5808, 0.0939, 0.5857, 0.06875, 0.633, 0.1079, 0.6254, 0.1301, 0.5761, 0.1169, 0.5808, 0.0939, 0.5761, 0.1169, 0.5717, 0.1386, 0.524, 0.1323, 0.5255, 0.1103, 0.5717, 0.1386, 0.5675, 0.1596, 0.5225, 0.1537, 0.524, 0.1323, 0.5675, 0.1596, 0.5633, 0.1803, 0.5211, 0.1747, 0.5225, 0.1537, 0.5633, 0.1803, 0.5592, 0.2009, 0.5197, 0.1957, 0.5211, 0.1747, 0.5973, 0.008611, 0.5912, 0.0406, 0.5305, 0.03261, 0.5324, 9.994e-05, 0.5912, 0.0406, 0.5857, 0.06875, 0.5288, 0.06123, 0.5305, 0.03261, 0.5857, 0.06875, 0.5808, 0.0939, 0.5271, 0.08682, 0.5288, 0.06123, 0.5808, 0.0939, 0.5761, 0.1169, 0.5255, 0.1103, 0.5271, 0.08682, 0.5255, 0.1103, 0.524, 0.1323, 0.4758, 0.1323, 0.4745, 0.1102, 0.524, 0.1323, 0.5225, 0.1537, 0.4772, 0.1537, 0.4758, 0.1323, 0.5225, 0.1537, 0.5211, 0.1747, 0.4785, 0.1747, 0.4772, 0.1537, 0.5211, 0.1747, 0.5197, 0.1957, 0.4799, 0.1957, 0.4785, 0.1747, 0.5324, 9.994e-05, 0.5305, 0.03261, 0.4693, 0.03262, 0.4669, 0.0001567, 0.5305, 0.03261, 0.5288, 0.06123, 0.4713, 0.06122, 0.4693, 0.03262, 0.5288, 0.06123, 0.5271, 0.08682, 0.473, 0.0868, 0.4713, 0.06122, 0.5271, 0.08682, 0.5255, 0.1103, 0.4745, 0.1102, 0.473, 0.0868, 0.4745, 0.1102, 0.4758, 0.1323, 0.4281, 0.1386, 0.4239, 0.1169, 0.4758, 0.1323, 0.4772, 0.1537, 0.4322, 0.1596, 0.4281, 0.1386, 0.4772, 0.1537, 0.4785, 0.1747, 0.4363, 0.1803, 0.4322, 0.1596, 0.4785, 0.1747, 0.4799, 0.1957, 0.4404, 0.2009, 0.4363, 0.1803, 0.4669, 0.0001567, 0.4693, 0.03262, 0.4086, 0.04063, 0.4021, 0.008764, 0.4693, 0.03262, 0.4713, 0.06122, 0.4144, 0.06871, 0.4086, 0.04063, 0.4713, 0.06122, 0.473, 0.0868, 0.4194, 0.09384, 0.4144, 0.06871, 0.473, 0.0868, 0.4745, 0.1102, 0.4239, 0.1169, 0.4194, 0.09384, 0.4239, 0.1169, 0.4281, 0.1386, 0.3817, 0.151, 0.3747, 0.1301, 0.4281, 0.1386, 0.4322, 0.1596, 0.3885, 0.1713, 0.3817, 0.151, 0.4322, 0.1596, 0.4363, 0.1803, 0.3952, 0.1913, 0.3885, 0.1713, 0.4363, 0.1803, 0.4404, 0.2009, 0.4019, 0.2112, 0.3952, 0.1913, 0.4021, 0.008764, 0.4086, 0.04063, 0.3496, 0.05647, 0.3389, 0.02575, 0.4086, 0.04063, 0.4144, 0.06871, 0.3589, 0.08355, 0.3496, 0.05647, 0.4144, 0.06871, 0.4194, 0.09384, 0.3672, 0.1078, 0.3589, 0.08355, 0.4194, 0.09384, 0.4239, 0.1169, 0.3747, 0.1301, 0.3672, 0.1078, 0.3747, 0.1301, 0.3817, 0.151, 0.3372, 0.1694, 0.3275, 0.1495, 0.3817, 0.151, 0.3885, 0.1713, 0.3466, 0.1886, 0.3372, 0.1694, 0.3885, 0.1713, 0.3952, 0.1913, 0.3559, 0.2076, 0.3466, 0.1886, 0.3952, 0.1913, 0.4019, 0.2112, 0.3652, 0.2265, 0.3559, 0.2076, 0.3389, 0.02575, 0.3496, 0.05647, 0.2931, 0.07987, 0.2785, 0.05081, 0.3496, 0.05647, 0.3589, 0.08355, 0.3059, 0.1055, 0.2931, 0.07987, 0.3589, 0.08355, 0.3672, 0.1078, 0.3172, 0.1285, 0.3059, 0.1055, 0.3672, 0.1078, 0.3747, 0.1301, 0.3275, 0.1495, 0.3172, 0.1285, 0.3275, 0.1495, 0.3372, 0.1694, 0.2955, 0.1934, 0.2834, 0.175, 0.3372, 0.1694, 0.3466, 0.1886, 0.3073, 0.2112, 0.2955, 0.1934, 0.3466, 0.1886, 0.3559, 0.2076, 0.319, 0.2288, 0.3073, 0.2112, 0.3559, 0.2076, 0.3652, 0.2265, 0.3307, 0.2463, 0.319, 0.2288, 0.2785, 0.05081, 0.2931, 0.07987, 0.2402, 0.1104, 0.2219, 0.0835, 0.2931, 0.07987, 0.3059, 0.1055, 0.2562, 0.1341, 0.2402, 0.1104, 0.3059, 0.1055, 0.3172, 0.1285, 0.2704, 0.1554, 0.2562, 0.1341, 0.3172, 0.1285, 0.3275, 0.1495, 0.2834, 0.175, 0.2704, 0.1554, 0.2834, 0.175, 0.2955, 0.1934, 0.2574, 0.2227, 0.2429, 0.206, 0.2955, 0.1934, 0.3073, 0.2112, 0.2714, 0.2388, 0.2574, 0.2227, 0.3073, 0.2112, 0.319, 0.2288, 0.2853, 0.2547, 0.2714, 0.2388, 0.319, 0.2288, 0.3307, 0.2463, 0.2991, 0.2705, 0.2853, 0.2547, 0.2219, 0.0835, 0.2402, 0.1104, 0.1917, 0.1475, 0.1701, 0.1232, 0.2402, 0.1104, 0.2562, 0.1341, 0.2106, 0.169, 0.1917, 0.1475, 0.2562, 0.1341, 0.2704, 0.1554, 0.2275, 0.1883, 0.2106, 0.169, 0.2704, 0.1554, 0.2834, 0.175, 0.2429, 0.206, 0.2275, 0.1883, 0.2429, 0.206, 0.2574, 0.2227, 0.2233, 0.2566, 0.2068, 0.2419, 0.2574, 0.2227, 0.2714, 0.2388, 0.2394, 0.2708, 0.2233, 0.2566, 0.2714, 0.2388, 0.2853, 0.2547, 0.2552, 0.2847, 0.2394, 0.2708, 0.2853, 0.2547, 0.2991, 0.2705, 0.271, 0.2986, 0.2552, 0.2847, 0.1701, 0.1232, 0.1917, 0.1475, 0.1484, 0.1907, 0.1238, 0.1694, 0.1917, 0.1475, 0.2106, 0.169, 0.17, 0.2095, 0.1484, 0.1907, 0.2106, 0.169, 0.2275, 0.1883, 0.1892, 0.2264, 0.17, 0.2095, 0.2275, 0.1883, 0.2429, 0.206, 0.2068, 0.2419, 0.1892, 0.2264, 0.2068, 0.2419, 0.2233, 0.2566, 0.194, 0.2947, 0.1757, 0.2823, 0.2233, 0.2566, 0.2394, 0.2708, 0.2117, 0.3067, 0.194, 0.2947, 0.2394, 0.2708, 0.2552, 0.2847, 0.2293, 0.3184, 0.2117, 0.3067, 0.2552, 0.2847, 0.271, 0.2986, 0.2467, 0.3301, 0.2293, 0.3184, 0.1238, 0.1694, 0.1484, 0.1907, 0.1111, 0.2391, 0.08396, 0.2212, 0.1484, 0.1907, 0.17, 0.2095, 0.135, 0.2549, 0.1111, 0.2391, 0.17, 0.2095, 0.1892, 0.2264, 0.1563, 0.2692, 0.135, 0.2549, 0.1892, 0.2264, 0.2068, 0.2419, 0.1757, 0.2823, 0.1563, 0.2692, 0.1757, 0.2823, 0.194, 0.2947, 0.1699, 0.3363, 0.1501, 0.3264, 0.194, 0.2947, 0.2117, 0.3067, 0.1891, 0.3459, 0.1699, 0.3363, 0.2117, 0.3067, 0.2293, 0.3184, 0.208, 0.3553, 0.1891, 0.3459, 0.2293, 0.3184, 0.2467, 0.3301, 0.2268, 0.3646, 0.208, 0.3553, 0.08396, 0.2212, 0.1111, 0.2391, 0.0804, 0.292, 0.05114, 0.2778, 0.1111, 0.2391, 0.135, 0.2549, 0.1061, 0.3046, 0.0804, 0.292, 0.135, 0.2549, 0.1563, 0.2692, 0.1291, 0.316, 0.1061, 0.3046, 0.1563, 0.2692, 0.1757, 0.2823, 0.1501, 0.3264, 0.1291, 0.316, 0.1501, 0.3264, 0.1699, 0.3363, 0.1514, 0.3808, 0.1305, 0.3735, 0.1699, 0.3363, 0.1891, 0.3459, 0.1717, 0.3878, 0.1514, 0.3808, 0.1891, 0.3459, 0.208, 0.3553, 0.1916, 0.3946, 0.1717, 0.3878, 0.208, 0.3553, 0.2268, 0.3646, 0.2116, 0.4014, 0.1916, 0.3946, 0.05114, 0.2778, 0.0804, 0.292, 0.05685, 0.3485, 0.02597, 0.3382, 0.0804, 0.292, 0.1061, 0.3046, 0.08404, 0.3576, 0.05685, 0.3485, 0.1061, 0.3046, 0.1291, 0.316, 0.1083, 0.3659, 0.08404, 0.3576, 0.1291, 0.316, 0.1501, 0.3264, 0.1305, 0.3735, 0.1083, 0.3659, 0.1305, 0.3735, 0.1514, 0.3808, 0.1389, 0.4273, 0.1172, 0.4228, 0.1514, 0.3808, 0.1717, 0.3878, 0.1599, 0.4316, 0.1389, 0.4273, 0.1717, 0.3878, 0.1916, 0.3946, 0.1806, 0.4357, 0.1599, 0.4316, 0.1916, 0.3946, 0.2116, 0.4014, 0.2012, 0.4399, 0.1806, 0.4357, 0.02597, 0.3382, 0.05685, 0.3485, 0.04087, 0.4076, 0.00889, 0.4014, 0.05685, 0.3485, 0.08404, 0.3576, 0.06903, 0.4131, 0.04087, 0.4076, 0.08404, 0.3576, 0.1083, 0.3659, 0.09419, 0.4181, 0.06903, 0.4131, 0.1083, 0.3659, 0.1305, 0.3735, 0.1172, 0.4228, 0.09419, 0.4181, 0.1172, 0.4228, 0.1389, 0.4273, 0.1325, 0.475, 0.1105, 0.4734, 0.1389, 0.4273, 0.1599, 0.4316, 0.1539, 0.4765, 0.1325, 0.475, 0.1599, 0.4316, 0.1806, 0.4357, 0.175, 0.478, 0.1539, 0.4765, 0.1806, 0.4357, 0.2012, 0.4399, 0.196, 0.4794, 0.175, 0.478, 0.00889, 0.4014, 0.04087, 0.4076, 0.03275, 0.4683, 0.0002123, 0.4663, 0.04087, 0.4076, 0.06903, 0.4131, 0.06139, 0.4701, 0.03275, 0.4683, 0.06903, 0.4131, 0.09419, 0.4181, 0.087, 0.4718, 0.06139, 0.4701, 0.09419, 0.4181, 0.1172, 0.4228, 0.1105, 0.4734, 0.087, 0.4718, 0.1105, 0.4734, 0.1325, 0.475, 0.1325, 0.5232, 0.1104, 0.5245, 0.1325, 0.475, 0.1539, 0.4765, 0.1538, 0.5219, 0.1325, 0.5232, 0.1539, 0.4765, 0.175, 0.478, 0.1749, 0.5206, 0.1538, 0.5219, 0.175, 0.478, 0.196, 0.4794, 0.196, 0.5192, 0.1749, 0.5206, 0.0002123, 0.4663, 0.03275, 0.4683, 0.03262, 0.5296, 9.994e-05, 0.5319, 0.03275, 0.4683, 0.06139, 0.4701, 0.06127, 0.5276, 0.03262, 0.5296, 0.06139, 0.4701, 0.087, 0.4718, 0.08689, 0.5259, 0.06127, 0.5276, 0.087, 0.4718, 0.1105, 0.4734, 0.1104, 0.5245, 0.08689, 0.5259, 0.1104, 0.5245, 0.1325, 0.5232, 0.1387, 0.571, 0.1169, 0.5752, 0.1325, 0.5232, 0.1538, 0.5219, 0.1597, 0.5669, 0.1387, 0.571, 0.1538, 0.5219, 0.1749, 0.5206, 0.1805, 0.5628, 0.1597, 0.5669, 0.1749, 0.5206, 0.196, 0.5192, 0.2011, 0.5587, 0.1805, 0.5628, 9.994e-05, 0.5319, 0.03262, 0.5296, 0.04051, 0.5904, 0.008565, 0.5969, 0.03262, 0.5296, 0.06127, 0.5276, 0.06866, 0.5847, 0.04051, 0.5904, 0.06127, 0.5276, 0.08689, 0.5259, 0.09385, 0.5797, 0.06866, 0.5847, 0.08689, 0.5259, 0.1104, 0.5245, 0.1169, 0.5752, 0.09385, 0.5797, 0.1169, 0.5752, 0.1387, 0.571, 0.1511, 0.6176, 0.1301, 0.6246, 0.1387, 0.571, 0.1597, 0.5669, 0.1714, 0.6108, 0.1511, 0.6176, 0.1597, 0.5669, 0.1805, 0.5628, 0.1915, 0.604, 0.1714, 0.6108, 0.1805, 0.5628, 0.2011, 0.5587, 0.2114, 0.5973, 0.1915, 0.604, 0.008565, 0.5969, 0.04051, 0.5904, 0.05629, 0.6496, 0.02547, 0.6603, 0.04051, 0.5904, 0.06866, 0.5847, 0.08345, 0.6403, 0.05629, 0.6496, 0.06866, 0.5847, 0.09385, 0.5797, 0.1078, 0.632, 0.08345, 0.6403, 0.09385, 0.5797, 0.1169, 0.5752, 0.1301, 0.6246, 0.1078, 0.632, 0.1301, 0.6246, 0.1511, 0.6176, 0.1695, 0.6621, 0.1496, 0.6718, 0.1511, 0.6176, 0.1714, 0.6108, 0.1887, 0.6527, 0.1695, 0.6621, 0.1714, 0.6108, 0.1915, 0.604, 0.2077, 0.6434, 0.1887, 0.6527, 0.1915, 0.604, 0.2114, 0.5973, 0.2267, 0.6342, 0.2077, 0.6434, 0.02547, 0.6603, 0.05629, 0.6496, 0.07968, 0.7063, 0.05052, 0.7209, 0.05629, 0.6496, 0.08345, 0.6403, 0.1054, 0.6935, 0.07968, 0.7063, 0.08345, 0.6403, 0.1078, 0.632, 0.1284, 0.6821, 0.1054, 0.6935, 0.1078, 0.632, 0.1301, 0.6246, 0.1496, 0.6718, 0.1284, 0.6821, 0.1496, 0.6718, 0.1695, 0.6621, 0.1935, 0.7039, 0.175, 0.7161, 0.1695, 0.6621, 0.1887, 0.6527, 0.2114, 0.6921, 0.1935, 0.7039, 0.1887, 0.6527, 0.2077, 0.6434, 0.229, 0.6804, 0.2114, 0.6921, 0.2077, 0.6434, 0.2267, 0.6342, 0.2465, 0.6688, 0.229, 0.6804, 0.05052, 0.7209, 0.07968, 0.7063, 0.1103, 0.7594, 0.08329, 0.7777, 0.07968, 0.7063, 0.1054, 0.6935, 0.1341, 0.7433, 0.1103, 0.7594, 0.1054, 0.6935, 0.1284, 0.6821, 0.1554, 0.7291, 0.1341, 0.7433, 0.1284, 0.6821, 0.1496, 0.6718, 0.175, 0.7161, 0.1554, 0.7291, 0.175, 0.7161, 0.1935, 0.7039, 0.2228, 0.7421, 0.2061, 0.7566, 0.1935, 0.7039, 0.2114, 0.6921, 0.239, 0.7281, 0.2228, 0.7421, 0.2114, 0.6921, 0.229, 0.6804, 0.2549, 0.7142, 0.239, 0.7281, 0.229, 0.6804, 0.2465, 0.6688, 0.2707, 0.7004, 0.2549, 0.7142, 0.08329, 0.7777, 0.1103, 0.7594, 0.1476, 0.808, 0.1232, 0.8297, 0.1103, 0.7594, 0.1341, 0.7433, 0.169, 0.789, 0.1476, 0.808, 0.1341, 0.7433, 0.1554, 0.7291, 0.1883, 0.7721, 0.169, 0.789, 0.1554, 0.7291, 0.175, 0.7161, 0.2061, 0.7566, 0.1883, 0.7721, 0.2061, 0.7566, 0.2228, 0.7421, 0.2568, 0.7762, 0.2421, 0.7928, 0.2228, 0.7421, 0.239, 0.7281, 0.271, 0.7602, 0.2568, 0.7762, 0.239, 0.7281, 0.2549, 0.7142, 0.2849, 0.7444, 0.271, 0.7602, 0.2549, 0.7142, 0.2707, 0.7004, 0.2988, 0.7286, 0.2849, 0.7444, 0.1232, 0.8297, 0.1476, 0.808, 0.1908, 0.8513, 0.1695, 0.876, 0.1476, 0.808, 0.169, 0.789, 0.2096, 0.8297, 0.1908, 0.8513, 0.169, 0.789, 0.1883, 0.7721, 0.2266, 0.8104, 0.2096, 0.8297, 0.1883, 0.7721, 0.2061, 0.7566, 0.2421, 0.7928, 0.2266, 0.8104, 0.2421, 0.7928, 0.2568, 0.7762, 0.295, 0.8056, 0.2826, 0.8239, 0.2568, 0.7762, 0.271, 0.7602, 0.3069, 0.7878, 0.295, 0.8056, 0.271, 0.7602, 0.2849, 0.7444, 0.3187, 0.7703, 0.3069, 0.7878, 0.2849, 0.7444, 0.2988, 0.7286, 0.3304, 0.7528, 0.3187, 0.7703, 0.1695, 0.876, 0.1908, 0.8513, 0.2394, 0.8886, 0.2215, 0.9158, 0.1908, 0.8513, 0.2096, 0.8297, 0.2552, 0.8647, 0.2394, 0.8886, 0.2096, 0.8297, 0.2266, 0.8104, 0.2694, 0.8434, 0.2552, 0.8647, 0.2266, 0.8104, 0.2421, 0.7928, 0.2826, 0.8239, 0.2694, 0.8434, 0.2826, 0.8239, 0.295, 0.8056, 0.3366, 0.8296, 0.3267, 0.8494, 0.295, 0.8056, 0.3069, 0.7878, 0.3461, 0.8105, 0.3366, 0.8296, 0.3069, 0.7878, 0.3187, 0.7703, 0.3555, 0.7916, 0.3461, 0.8105, 0.3187, 0.7703, 0.3304, 0.7528, 0.3648, 0.7727, 0.3555, 0.7916, 0.2215, 0.9158, 0.2394, 0.8886, 0.2924, 0.9192, 0.2782, 0.9485, 0.2394, 0.8886, 0.2552, 0.8647, 0.3049, 0.8934, 0.2924, 0.9192, 0.2552, 0.8647, 0.2694, 0.8434, 0.3163, 0.8704, 0.3049, 0.8934, 0.2694, 0.8434, 0.2826, 0.8239, 0.3267, 0.8494, 0.3163, 0.8704, 0.3267, 0.8494, 0.3366, 0.8296, 0.381, 0.8481, 0.3738, 0.869, 0.3366, 0.8296, 0.3461, 0.8105, 0.388, 0.8278, 0.381, 0.8481, 0.3461, 0.8105, 0.3555, 0.7916, 0.3948, 0.8079, 0.388, 0.8278, 0.3555, 0.7916, 0.3648, 0.7727, 0.4016, 0.788, 0.3948, 0.8079, 0.2782, 0.9485, 0.2924, 0.9192, 0.3489, 0.9426, 0.3387, 0.9735, 0.2924, 0.9192, 0.3049, 0.8934, 0.358, 0.9155, 0.3489, 0.9426, 0.3049, 0.8934, 0.3163, 0.8704, 0.3662, 0.8912, 0.358, 0.9155, 0.3163, 0.8704, 0.3267, 0.8494, 0.3738, 0.869, 0.3662, 0.8912, 0.3738, 0.869, 0.381, 0.8481, 0.4275, 0.8605, 0.4231, 0.8822, 0.381, 0.8481, 0.388, 0.8278, 0.4317, 0.8396, 0.4275, 0.8605, 0.388, 0.8278, 0.3948, 0.8079, 0.4359, 0.8189, 0.4317, 0.8396, 0.3948, 0.8079, 0.4016, 0.788, 0.44, 0.7983, 0.4359, 0.8189, 0.3387, 0.9735, 0.3489, 0.9426, 0.408, 0.9585, 0.4018, 0.9904, 0.3489, 0.9426, 0.358, 0.9155, 0.4134, 0.9304, 0.408, 0.9585, 0.358, 0.9155, 0.3662, 0.8912, 0.4184, 0.9052, 0.4134, 0.9304, 0.3662, 0.8912, 0.3738, 0.869, 0.4231, 0.8822, 0.4184, 0.9052, 0.4231, 0.8822, 0.4275, 0.8605, 0.4752, 0.8668, 0.4736, 0.8889, 0.4275, 0.8605, 0.4317, 0.8396, 0.4766, 0.8455, 0.4752, 0.8668, 0.4317, 0.8396, 0.4359, 0.8189, 0.4781, 0.8244, 0.4766, 0.8455, 0.4359, 0.8189, 0.44, 0.7983, 0.4794, 0.8034, 0.4781, 0.8244, 0.4018, 0.9904, 0.408, 0.9585, 0.4686, 0.9665, 0.4667, 0.999, 0.408, 0.9585, 0.4134, 0.9304, 0.4703, 0.9379, 0.4686, 0.9665, 0.4134, 0.9304, 0.4184, 0.9052, 0.472, 0.9123, 0.4703, 0.9379, 0.4184, 0.9052, 0.4231, 0.8822, 0.4736, 0.8889, 0.472, 0.9123, 0.4736, 0.8889, 0.4752, 0.8668, 0.5233, 0.8669, 0.5246, 0.889, 0.4752, 0.8668, 0.4766, 0.8455, 0.522, 0.8456, 0.5233, 0.8669, 0.4766, 0.8455, 0.4781, 0.8244, 0.5206, 0.8245, 0.522, 0.8456, 0.4781, 0.8244, 0.4794, 0.8034, 0.5193, 0.8035, 0.5206, 0.8245, 0.4667, 0.999, 0.4686, 0.9665, 0.5297, 0.9666, 0.5321, 0.999, 0.4686, 0.9665, 0.4703, 0.9379, 0.5277, 0.938, 0.5297, 0.9666, 0.4703, 0.9379, 0.472, 0.9123, 0.5261, 0.9124, 0.5277, 0.938, 0.472, 0.9123, 0.4736, 0.8889, 0.5246, 0.889, 0.5261, 0.9124, 0.5246, 0.889, 0.5233, 0.8669, 0.571, 0.8607, 0.5752, 0.8824, 0.5233, 0.8669, 0.522, 0.8456, 0.5669, 0.8397, 0.571, 0.8607, 0.522, 0.8456, 0.5206, 0.8245, 0.5629, 0.819, 0.5669, 0.8397, 0.5206, 0.8245, 0.5193, 0.8035, 0.5588, 0.7983, 0.5629, 0.819, 0.5321, 0.999, 0.5297, 0.9666, 0.5904, 0.9587, 0.5969, 0.9906, 0.5297, 0.9666, 0.5277, 0.938, 0.5847, 0.9306, 0.5904, 0.9587, 0.5277, 0.938, 0.5261, 0.9124, 0.5797, 0.9055, 0.5847, 0.9306, 0.5261, 0.9124, 0.5246, 0.889, 0.5752, 0.8824, 0.5797, 0.9055, 0.5752, 0.8824, 0.571, 0.8607, 0.6175, 0.8483, 0.6245, 0.8693, 0.571, 0.8607, 0.5669, 0.8397, 0.6108, 0.828, 0.6175, 0.8483, 0.5669, 0.8397, 0.5629, 0.819, 0.604, 0.808, 0.6108, 0.828, 0.5629, 0.819, 0.5588, 0.7983, 0.5973, 0.788, 0.604, 0.808, 0.5969, 0.9906, 0.5904, 0.9587, 0.6495, 0.943, 0.6601, 0.9737, 0.5904, 0.9587, 0.5847, 0.9306, 0.6402, 0.9158, 0.6495, 0.943, 0.5847, 0.9306, 0.5797, 0.9055, 0.632, 0.8916, 0.6402, 0.9158, 0.5797, 0.9055, 0.5752, 0.8824, 0.6245, 0.8693, 0.632, 0.8916, 0.6245, 0.8693, 0.6175, 0.8483, 0.662, 0.8299, 0.6717, 0.8498, 0.6175, 0.8483, 0.6108, 0.828, 0.6527, 0.8107, 0.662, 0.8299, 0.6108, 0.828, 0.604, 0.808, 0.6434, 0.7917, 0.6527, 0.8107, 0.604, 0.808, 0.5973, 0.788, 0.6341, 0.7728, 0.6434, 0.7917, 0.6601, 0.9737, 0.6495, 0.943, 0.7061, 0.9197, 0.7206, 0.9488, 0.6495, 0.943, 0.6402, 0.9158, 0.6933, 0.894, 0.7061, 0.9197, 0.6402, 0.9158, 0.632, 0.8916, 0.682, 0.871, 0.6933, 0.894, 0.632, 0.8916, 0.6245, 0.8693, 0.6717, 0.8498, 0.682, 0.871, 0.6717, 0.8498, 0.662, 0.8299, 0.7038, 0.8059, 0.716, 0.8244, 0.662, 0.8299, 0.6527, 0.8107, 0.692, 0.7881, 0.7038, 0.8059, 0.6527, 0.8107, 0.6434, 0.7917, 0.6803, 0.7705, 0.692, 0.7881, 0.6434, 0.7917, 0.6341, 0.7728, 0.6686, 0.7529, 0.6803, 0.7705, 0.7206, 0.9488, 0.7061, 0.9197, 0.7592, 0.8892, 0.7774, 0.9162, 0.7061, 0.9197, 0.6933, 0.894, 0.7432, 0.8654, 0.7592, 0.8892, 0.6933, 0.894, 0.682, 0.871, 0.7289, 0.844, 0.7432, 0.8654, 0.682, 0.871, 0.6717, 0.8498, 0.716, 0.8244, 0.7289, 0.844, 0.716, 0.8244, 0.7038, 0.8059, 0.7421, 0.7767, 0.7565, 0.7934, 0.7038, 0.8059, 0.692, 0.7881, 0.728, 0.7605, 0.7421, 0.7767, 0.692, 0.7881, 0.6803, 0.7705, 0.7141, 0.7446, 0.728, 0.7605, 0.6803, 0.7705, 0.6686, 0.7529, 0.7003, 0.7287, 0.7141, 0.7446, 0.7774, 0.9162, 0.7592, 0.8892, 0.8078, 0.852, 0.8294, 0.8764, 0.7592, 0.8892, 0.7432, 0.8654, 0.7888, 0.8305, 0.8078, 0.852, 0.7432, 0.8654, 0.7289, 0.844, 0.772, 0.8112, 0.7888, 0.8305, 0.7289, 0.844, 0.716, 0.8244, 0.7565, 0.7934, 0.772, 0.8112, 0.7565, 0.7934, 0.7421, 0.7767, 0.7762, 0.7427, 0.7927, 0.7574, 0.7421, 0.7767, 0.728, 0.7605, 0.7602, 0.7285, 0.7762, 0.7427, 0.728, 0.7605, 0.7141, 0.7446, 0.7443, 0.7145, 0.7602, 0.7285, 0.7141, 0.7446, 0.7003, 0.7287, 0.7285, 0.7006, 0.7443, 0.7145, 0.8294, 0.8764, 0.8078, 0.852, 0.8513, 0.8088, 0.8759, 0.8302, 0.8078, 0.852, 0.7888, 0.8305, 0.8296, 0.79, 0.8513, 0.8088, 0.7888, 0.8305, 0.772, 0.8112, 0.8103, 0.773, 0.8296, 0.79, 0.772, 0.8112, 0.7565, 0.7934, 0.7927, 0.7574, 0.8103, 0.773, 0.7927, 0.7574, 0.7762, 0.7427, 0.8056, 0.7045, 0.8239, 0.7169, 0.7762, 0.7427, 0.7602, 0.7285, 0.7879, 0.6925, 0.8056, 0.7045, 0.7602, 0.7285, 0.7443, 0.7145, 0.7703, 0.6807, 0.7879, 0.6925, 0.7443, 0.7145, 0.7285, 0.7006, 0.7528, 0.669, 0.7703, 0.6807, 0.8759, 0.8302, 0.8513, 0.8088, 0.8887, 0.7603, 0.9159, 0.7783, 0.8513, 0.8088, 0.8296, 0.79, 0.8648, 0.7444, 0.8887, 0.7603, 0.8296, 0.79, 0.8103, 0.773, 0.8434, 0.7301, 0.8648, 0.7444, 0.8103, 0.773, 0.7927, 0.7574, 0.8239, 0.7169, 0.8434, 0.7301, 0.8239, 0.7169, 0.8056, 0.7045, 0.8298, 0.6628, 0.8496, 0.6727, 0.8056, 0.7045, 0.7879, 0.6925, 0.8106, 0.6532, 0.8298, 0.6628, 0.7879, 0.6925, 0.7703, 0.6807, 0.7917, 0.6438, 0.8106, 0.6532, 0.7703, 0.6807, 0.7528, 0.669, 0.7728, 0.6345, 0.7917, 0.6438, 0.9159, 0.7783, 0.8887, 0.7603, 0.9195, 0.7073, 0.9488, 0.7216, 0.8887, 0.7603, 0.8648, 0.7444, 0.8937, 0.6946, 0.9195, 0.7073, 0.8648, 0.7444, 0.8434, 0.7301, 0.8707, 0.6833, 0.8937, 0.6946, 0.8434, 0.7301, 0.8239, 0.7169, 0.8496, 0.6727, 0.8707, 0.6833, 0.8496, 0.6727, 0.8298, 0.6628, 0.8483, 0.6183, 0.8693, 0.6255, 0.8298, 0.6628, 0.8106, 0.6532, 0.828, 0.6113, 0.8483, 0.6183, 0.8106, 0.6532, 0.7917, 0.6438, 0.808, 0.6045, 0.828, 0.6113, 0.7917, 0.6438, 0.7728, 0.6345, 0.7881, 0.5977, 0.808, 0.6045, 0.9488, 0.7216, 0.9195, 0.7073, 0.9431, 0.6507, 0.9741, 0.661, 0.9195, 0.7073, 0.8937, 0.6946, 0.9159, 0.6415, 0.9431, 0.6507, 0.8937, 0.6946, 0.8707, 0.6833, 0.8915, 0.6332, 0.9159, 0.6415, 0.8707, 0.6833, 0.8496, 0.6727, 0.8693, 0.6255, 0.8915, 0.6332, 0.8693, 0.6255, 0.8483, 0.6183, 0.8608, 0.5717, 0.8826, 0.5761, 0.8483, 0.6183, 0.828, 0.6113, 0.8398, 0.5674, 0.8608, 0.5717, 0.828, 0.6113, 0.808, 0.6045, 0.8191, 0.5633, 0.8398, 0.5674, 0.808, 0.6045, 0.7881, 0.5977, 0.7984, 0.5591, 0.8191, 0.5633, 0.9741, 0.661, 0.9431, 0.6507, 0.9591, 0.5914, 0.9912, 0.5976, 0.9431, 0.6507, 0.9159, 0.6415, 0.9309, 0.5859, 0.9591, 0.5914, 0.9159, 0.6415, 0.8915, 0.6332, 0.9057, 0.5808, 0.9309, 0.5859, 0.8915, 0.6332, 0.8693, 0.6255, 0.8826, 0.5761, 0.9057, 0.5808, 0.8826, 0.5761, 0.8608, 0.5717, 0.8672, 0.5239, 0.8893, 0.5254, 0.8608, 0.5717, 0.8398, 0.5674, 0.8458, 0.5224, 0.8672, 0.5239, 0.8398, 0.5674, 0.8191, 0.5633, 0.8247, 0.521, 0.8458, 0.5224, 0.8191, 0.5633, 0.7984, 0.5591, 0.8036, 0.5196, 0.8247, 0.521, 0.9912, 0.5976, 0.9591, 0.5914, 0.9673, 0.5305, 0.9999, 0.5324, 0.9591, 0.5914, 0.9309, 0.5859, 0.9385, 0.5287, 0.9673, 0.5305, 0.9309, 0.5859, 0.9057, 0.5808, 0.9128, 0.5271, 0.9385, 0.5287, 0.9057, 0.5808, 0.8826, 0.5761, 0.8893, 0.5254, 0.9128, 0.5271, 0.8893, 0.5254, 0.8672, 0.5239, 0.8672, 0.4756, 0.8892, 0.4743, 0.8672, 0.5239, 0.8458, 0.5224, 0.8458, 0.4769, 0.8672, 0.4756, 0.8458, 0.5224, 0.8247, 0.521, 0.8247, 0.4783, 0.8458, 0.4769, 0.8247, 0.521, 0.8036, 0.5196, 0.8036, 0.4797, 0.8247, 0.4783, 0.9999, 0.5324, 0.9673, 0.5305, 0.9673, 0.469, 0.9999, 0.4666, 0.9673, 0.5305, 0.9385, 0.5287, 0.9386, 0.4711, 0.9673, 0.469, 0.9385, 0.5287, 0.9128, 0.5271, 0.913, 0.4728, 0.9386, 0.4711, 0.9128, 0.5271, 0.8893, 0.5254, 0.8892, 0.4743, 0.913, 0.4728])
me_torus.use_remesh_preserve_volume = False
me_torus.use_remesh_preserve_attributes = False
me_torus.use_mirror_vertex_groups = False
me_torus.update()

# ---- objects
ob_torus = bpy.data.objects.new('Torus', me_torus)
ob_lamp = bpy.data.objects.new('Lamp', light_lamp)
ob_camera = bpy.data.objects.new('Camera', cam_camera)

# ---- transforms, parenting, visibility, modifiers, constraints
ob_torus.location = (0.0, 0.0, 0.0)
ob_torus.lineart.crease_threshold = 0.0
ob_lamp.location = (4.076, 1.005, 5.904)
ob_lamp.rotation_euler = (0.6503, 0.05522, 1.866)
ob_lamp.lock_rotations_4d = False
ob_lamp.empty_display_type = 'ARROWS'
ob_lamp.color = (0.0, 0.0, 0.0, 0.0)
ob_lamp.lineart.crease_threshold = 0.0
ob_camera.location = (7.481, -6.508, 5.344)
ob_camera.rotation_euler = (1.109, 0.01082, 0.8149)
ob_camera.lock_rotations_4d = False
ob_camera.empty_display_type = 'ARROWS'
ob_camera.color = (0.0, 0.0, 0.0, 0.0)
ob_camera.display_type = 'WIRE'
ob_camera.lineart.crease_threshold = 0.0

# ---- collection membership
col_collection_1.objects.link(ob_torus)
col_collection_1.objects.link(ob_lamp)
col_collection_1.objects.link(ob_camera)

# ---- scene / render settings (as saved in the file)
scene.camera = ob_camera
scene.frame_start = 1; scene.frame_end = 250; scene.frame_set(1)
scene.render.engine = 'BLENDER_EEVEE_NEXT'
scene.render.resolution_percentage = 50
scene.render.dither_intensity = 0.0
scene.cycles.use_denoising = False
scene.cycles.samples = 10
scene.cycles.sampling_pattern = 'TABULATED_SOBOL'
scene.cycles.light_sampling_threshold = 0.0
scene.cycles.use_adaptive_sampling = False
scene.cycles.use_light_tree = False
scene.cycles.blur_glossy = 0.0
scene.cycles.pixel_filter_type = 'GAUSSIAN'
scene.cycles.sample_clamp_indirect = 0.0
scene.view_settings.view_transform = 'Standard'
bpy.context.view_layer.update()

